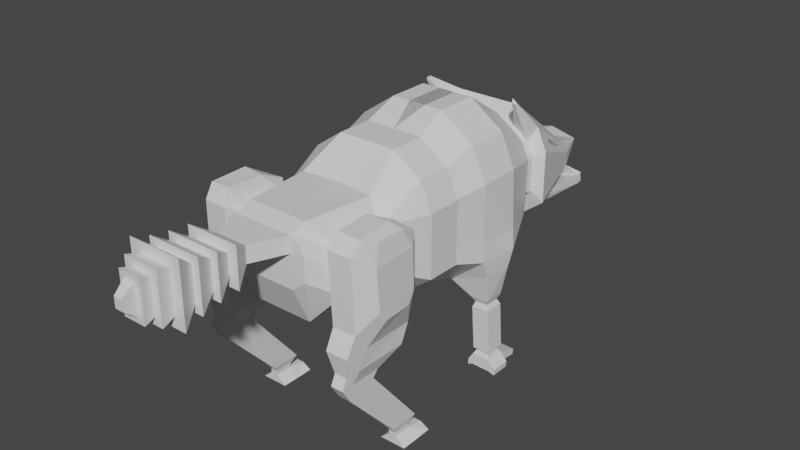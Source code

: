 # Source: WolfAttack.blend  (saved by Blender 2.93.21; exported with 4.5.12 LTS)
import bpy
from mathutils import Matrix  # noqa: F401  (used for matrix-valued properties, if any)

bpy.ops.wm.read_factory_settings(use_empty=True)
scene = bpy.context.scene
scene.name = 'Scene'

# ---- collections
col_collection = bpy.data.collections.new('Collection'); scene.collection.children.link(col_collection)

# ---- materials (node trees are filled in below, after node groups)
mat_material = bpy.data.materials.new('Material')
mat_material.alpha_threshold = 0.0
mat_material.use_transparent_shadow = False
mat_material.line_color = (0.0, 0.0, 0.0, 1.0)

# ---- material node trees
mat_material.use_nodes = True; mat_material.node_tree.nodes.clear()
_N = mat_material.node_tree.nodes; _L = mat_material.node_tree.links
n0 = _N.new('ShaderNodeOutputMaterial'); n0.name = 'Material Output'; n0.location = (300, 300)
n1 = _N.new('ShaderNodeBsdfPrincipled'); n1.name = 'Principled BSDF'; n1.location = (10, 300)
n1.distribution = 'GGX'
n1.subsurface_method = 'BURLEY'
n1.inputs[2].default_value = 0.4
n1.inputs[3].default_value = 1.45
n1.inputs[27].default_value = (0.0, 0.0, 0.0, 1.0)
n1.inputs[28].default_value = 1.0
_L.new(n1.outputs[0], n0.inputs[0])
n0.is_active_output = True

# ---- world
world_world = bpy.data.worlds.new('World'); scene.world = world_world
world_world.use_nodes = True; world_world.node_tree.nodes.clear()
_N = world_world.node_tree.nodes; _L = world_world.node_tree.links
n0 = _N.new('ShaderNodeOutputWorld'); n0.name = 'World Output'; n0.location = (300, 300)
n1 = _N.new('ShaderNodeBackground'); n1.name = 'Background'; n1.location = (10, 300)
n1.inputs[0].default_value = (0.05088, 0.05088, 0.05088, 1.0)
_L.new(n1.outputs[0], n0.inputs[0])
n0.is_active_output = True
world_world.color = (0.05088, 0.05088, 0.05088)
world_world.use_sun_shadow = False
world_world.sun_shadow_jitter_overblur = 0.0

# ---- meshes
me_cube = bpy.data.meshes.new('Cube')
me_cube.from_pydata([(0.2351, 0.282, 0.9095), (0.3178, 0.2648, 0.4988), (0.2082, -0.3183, 0.7719), (0.2148, -0.3097, 0.6147), (0.2913, 0.282, 0.7854), (0.3081, 0.2711, 0.5703), (0.2096, -0.3133, 0.7215), (0.2149, -0.3099, 0.6416), (-0.03261, 0.282, 1.001), (0.2681, -0.134, 0.5296), (0.2217, -0.1343, 0.8707), (0.1666, -0.6053, 0.7083), (0.1666, -0.6053, 0.6877), (0.1165, -0.2681, 0.506), (0.1039, 0.282, 1.001), (0.2215, 0.0, 0.8706), (0.2351, 0.1201, 0.9095), (0.1039, 0.282, 0.3534), (0.1434, -0.2853, 0.8506), (0.1505, -0.6053, 0.8057), (0.1129, -0.6053, 0.6464), (0.27, -0.001232, 0.5296), (0.301, 0.1139, 0.4975), (0.2971, 0.1163, 0.5694), (0.2686, -0.0003564, 0.5891), (0.2681, -0.134, 0.5891), (0.2913, 0.1201, 0.7854), (0.2681, 0.0, 0.7679), (0.2682, -0.1345, 0.768), (0.0, 0.282, 0.3534), (-0.03261, 0.1201, 1.001), (0.1039, 0.1201, 1.001), (0.113, 0.0, 0.9466), (0.1135, -0.1344, 0.9465), (0.1039, 0.1201, 0.3534), (0.113, 0.0, 0.4104), (0.113, -0.134, 0.4104), (0.2508, 0.4199, 0.6039), (0.2522, 0.419, 0.5536), (0.1197, 0.4199, 0.9058), (0.2114, 0.4199, 0.8416), (0.2507, 0.4199, 0.7548), (0.1197, 0.4199, 0.4529), (0.2159, 0.4849, 0.6317), (0.2159, 0.4849, 0.5988), (0.1304, 0.4849, 0.8287), (0.1902, 0.4849, 0.7869), (0.2159, 0.4849, 0.7302), (0.1304, 0.4849, 0.5331), (0.2159, 0.513, 0.6317), (0.2159, 0.513, 0.5988), (0.1304, 0.513, 0.8287), (0.1902, 0.513, 0.7869), (0.2159, 0.513, 0.7302), (0.1304, 0.513, 0.5331), (0.2571, 0.5346, 0.6042), (0.2571, 0.5346, 0.5542), (0.1267, 0.5346, 0.9047), (0.2135, 0.6134, 0.771), (0.2269, 0.6134, 0.7413), (0.1267, 0.5346, 0.454), (0.1807, 0.8122, 0.6046), (0.1807, 0.8122, 0.5921), (0.1482, 0.8122, 0.6793), (0.1709, 0.8122, 0.6634), (0.1807, 0.8122, 0.6419), (0.1482, 0.8122, 0.5672), (0.1119, 0.5353, 0.4407), (0.1062, 0.9857, 0.6239), (0.1062, 0.9857, 0.6239), (0.1595, 0.8113, 0.5496), (0.1709, 0.8122, 0.6634), (0.1062, 0.9857, 0.6239), (0.1482, 0.9663, 0.4467), (0.1251, 0.5307, 0.4868), (0.1477, 0.9623, 0.4851), (0.07411, 0.9663, 0.4467), (0.06369, 0.5307, 0.4712), (0.07591, 0.9623, 0.4668), (0.07401, 0.9879, 0.45), (0.1481, 0.9879, 0.45), (0.1476, 0.9839, 0.4884), (0.07581, 0.9839, 0.4701), (0.1073, 0.9408, 0.5187), (0.09525, 0.9408, 0.5178), (0.09533, 0.9443, 0.5184), (0.1074, 0.9443, 0.5192), (0.218, 0.5346, 0.8409), (0.2571, 0.5346, 0.7545), (0.1939, 0.7334, 0.6926), (0.1931, 0.7334, 0.6943), (0.1698, 0.7227, 0.6837), (0.1706, 0.7227, 0.6821), (0.1902, 0.6027, 0.7605), (0.2037, 0.6027, 0.7308), (0.1822, 0.4163, 0.9614), (0.1921, 0.4163, 0.9545), (0.1815, 0.4199, 0.9741), (0.1968, 0.4199, 0.9635), (0.2153, -0.5003, 0.6415), (0.2156, -0.4999, 0.6145), (0.1165, -0.5424, 0.506), (0.2012, -0.5002, 0.7706), (0.2085, -0.5001, 0.7202), (0.1165, -0.5424, 0.8536), (0.1666, -0.6053, 0.7701), (0.1129, -0.6053, 0.832), (0.1129, -0.6053, 0.7083), (0.1129, -0.6053, 0.7701), (0.226, -0.2585, 0.5399), (0.226, -0.3049, 0.4701), (0.2217, -0.3981, 0.8559), (0.238, -0.2877, 0.801), (0.2195, -0.5624, 0.7992), (0.2305, -0.5262, 0.8522), (0.2263, -0.5021, 0.4723), (0.2264, -0.5545, 0.5376), (0.304, -0.2636, 0.5778), (0.3117, -0.3037, 0.4719), (0.3053, -0.3885, 0.8558), (0.3163, -0.2821, 0.7896), (0.307, -0.5594, 0.8012), (0.3153, -0.5222, 0.8472), (0.3147, -0.5008, 0.4735), (0.3149, -0.553, 0.5387), (0.3468, -0.3197, 0.6056), (0.3485, -0.3445, 0.5652), (0.3295, -0.3543, 0.8237), (0.3426, -0.3188, 0.7542), (0.3464, -0.4902, 0.7545), (0.3315, -0.4661, 0.8234), (0.3543, -0.4532, 0.5654), (0.3531, -0.4845, 0.6031), (0.2268, -0.3381, 0.4018), (0.2268, -0.5357, 0.4041), (0.2268, -0.5881, 0.4694), (0.3126, -0.3369, 0.4036), (0.3126, -0.537, 0.4058), (0.3128, -0.5893, 0.471), (0.2463, -0.433, 0.3515), (0.2463, -0.5442, 0.3528), (0.2463, -0.5738, 0.3896), (0.2946, -0.4323, 0.3525), (0.2946, -0.545, 0.3537), (0.2946, -0.5745, 0.3905), (0.2468, -0.4536, 0.3284), (0.2468, -0.5608, 0.2989), (0.2468, -0.5925, 0.3511), (0.295, -0.4532, 0.3296), (0.295, -0.5618, 0.2996), (0.295, -0.5932, 0.352), (0.2516, -0.2525, 0.07785), (0.2516, -0.3637, 0.07783), (0.2999, -0.2518, 0.07886), (0.2999, -0.3644, 0.07875), (0.2619, -0.2749, 0.04921), (0.2619, -0.3412, 0.04919), (0.2908, -0.2745, 0.04981), (0.2908, -0.3417, 0.04974), (0.2623, -0.2749, 0.03275), (0.2623, -0.3412, 0.03274), (0.2911, -0.2745, 0.03335), (0.2911, -0.3417, 0.03329), (0.2275, -0.2749, 0.001348), (0.2275, -0.3412, 0.001331), (0.3271, -0.2745, 0.001946), (0.3271, -0.3417, 0.001881), (0.2907, -0.2108, 0.02211), (0.2619, -0.2112, 0.02175), (0.3268, -0.2108, 0.002887), (0.2271, -0.2112, 0.002521), (0.3009, 0.1398, 0.4321), (0.3114, 0.2457, 0.4329), (0.1425, 0.2575, 0.366), (0.1425, 0.1446, 0.366), (0.2895, 0.1628, 0.3163), (0.2895, 0.2394, 0.3163), (0.2208, 0.2394, 0.3117), (0.2208, 0.1628, 0.3117), (0.2895, 0.1628, 0.3163), (0.2895, 0.2394, 0.3163), (0.2208, 0.2394, 0.3117), (0.2208, 0.1628, 0.3117), (0.2816, 0.1729, 0.2967), (0.2816, 0.2292, 0.2967), (0.2312, 0.2292, 0.2932), (0.2312, 0.1729, 0.2932), (0.2914, 0.1635, 0.2782), (0.2914, 0.2386, 0.2782), (0.2241, 0.2386, 0.2737), (0.2241, 0.1635, 0.2737), (0.303, 0.1635, 0.105), (0.303, 0.2386, 0.105), (0.2356, 0.2386, 0.1069), (0.2356, 0.1635, 0.1069), (0.294, 0.1732, 0.09446), (0.294, 0.229, 0.09446), (0.2439, 0.229, 0.09584), (0.2439, 0.1732, 0.09584), (0.3026, 0.1631, 0.07748), (0.3026, 0.239, 0.07748), (0.2345, 0.239, 0.07935), (0.2345, 0.1631, 0.07935), (0.3013, 0.1631, 0.03189), (0.3013, 0.239, 0.03189), (0.2332, 0.239, 0.03376), (0.2332, 0.1631, 0.03376), (0.3026, 0.3209, 0.048), (0.2345, 0.3209, 0.04894), (0.3013, 0.3209, 0.02484), (0.2332, 0.3209, 0.02579), (0.3299, 0.1631, 0.04762), (0.3299, 0.239, 0.04762), (0.3286, 0.1631, 0.02447), (0.3286, 0.239, 0.02447), (0.2153, 0.239, 0.04921), (0.2153, 0.1631, 0.04921), (0.2141, 0.239, 0.02606), (0.2141, 0.1631, 0.02606), (0.05943, -0.7313, 0.832), (0.05943, -0.7313, 0.7701), (0.1013, -0.8014, 0.8756), (0.1013, -0.8014, 0.7265), (0.06408, -0.8014, 0.8383), (0.06408, -0.8014, 0.7638), (0.1013, -0.8014, 0.8756), (0.1013, -0.8014, 0.7265), (0.07304, -0.8717, 0.8535), (0.07304, -0.8717, 0.7486), (0.102, -0.8717, 0.8824), (0.102, -0.8717, 0.7197), (0.07214, -0.9383, 0.8652), (0.07214, -0.9383, 0.7369), (0.1019, -0.9383, 0.895), (0.1019, -0.9383, 0.7071), (0.06135, -1.003, 0.8777), (0.06135, -1.003, 0.7244), (0.102, -1.003, 0.9184), (0.102, -1.003, 0.6837), (0.03943, -1.052, 0.8653), (0.03943, -1.052, 0.7368), (0.06768, -1.052, 0.8935), (0.06768, -1.052, 0.7086), (0.02272, -1.091, 0.8568), (0.02272, -1.091, 0.7453), (0.04307, -1.091, 0.8771), (0.04307, -1.091, 0.725), (0.01533, -1.136, 0.8206), (0.01533, -1.136, 0.7816), (-0.2351, 0.282, 0.9095), (-0.3178, 0.2648, 0.4988), (-0.2082, -0.3183, 0.7719), (-0.2148, -0.3097, 0.6147), (-0.2913, 0.282, 0.7854), (-0.3081, 0.2711, 0.5703), (-0.2096, -0.3133, 0.7215), (-0.2149, -0.3099, 0.6416), (0.0, -0.2725, 0.8526), (0.0, -0.2681, 0.506), (0.03261, 0.282, 1.001), (-0.2681, -0.134, 0.5296), (-0.2217, -0.1343, 0.8707), (-0.1666, -0.6053, 0.7083), (-0.1666, -0.6053, 0.6877), (-0.1165, -0.2681, 0.506), (-0.1039, 0.282, 1.001), (-0.2215, 0.0, 0.8706), (-0.2351, 0.1201, 0.9095), (-0.1039, 0.282, 0.3534), (-0.1434, -0.2853, 0.8506), (-0.1505, -0.6053, 0.8057), (-0.1129, -0.6053, 0.6464), (-0.27, -0.001232, 0.5296), (-0.301, 0.1139, 0.4975), (-0.2971, 0.1163, 0.5694), (-0.2686, -0.0003564, 0.5891), (-0.2681, -0.134, 0.5891), (-0.2913, 0.1201, 0.7854), (-0.2681, 0.0, 0.7679), (-0.2682, -0.1345, 0.768), (0.0, 0.1201, 0.3534), (0.0, 0.0, 0.4104), (0.0, -0.134, 0.4104), (0.03261, 0.1201, 1.001), (0.0, 0.0, 0.9466), (0.0, -0.134, 0.9466), (-0.1039, 0.1201, 1.001), (-0.113, 0.0, 0.9466), (-0.1135, -0.1344, 0.9465), (-0.1039, 0.1201, 0.3534), (-0.113, 0.0, 0.4104), (-0.113, -0.134, 0.4104), (-0.2508, 0.4199, 0.6039), (-0.2522, 0.419, 0.5536), (-0.1197, 0.4199, 0.9058), (-0.2114, 0.4199, 0.8416), (-0.2507, 0.4199, 0.7548), (-0.1197, 0.4199, 0.4529), (0.0, 0.4199, 0.4529), (0.0, 0.4199, 0.9058), (-0.2159, 0.4849, 0.6317), (-0.2159, 0.4849, 0.5988), (-0.1304, 0.4849, 0.8287), (-0.1902, 0.4849, 0.7869), (-0.2159, 0.4849, 0.7302), (-0.1304, 0.4849, 0.5331), (0.0, 0.4849, 0.5331), (0.0, 0.4849, 0.8287), (-0.2159, 0.513, 0.6317), (-0.2159, 0.513, 0.5988), (-0.1304, 0.513, 0.8287), (-0.1902, 0.513, 0.7869), (-0.2159, 0.513, 0.7302), (-0.1304, 0.513, 0.5331), (0.0, 0.513, 0.5331), (0.0, 0.513, 0.8287), (-0.2571, 0.5346, 0.6042), (-0.2571, 0.5346, 0.5542), (-0.1267, 0.5346, 0.9047), (-0.2135, 0.6134, 0.771), (-0.2269, 0.6134, 0.7413), (-0.1267, 0.5346, 0.454), (0.0, 0.5346, 0.454), (0.0, 0.5346, 0.9047), (-0.1807, 0.8122, 0.6046), (-0.1807, 0.8122, 0.5921), (-0.1482, 0.8122, 0.6793), (-0.1709, 0.8122, 0.6634), (-0.1807, 0.8122, 0.6419), (-0.1482, 0.8122, 0.5672), (0.0, 0.8122, 0.6793), (-0.1119, 0.5353, 0.4407), (-0.1062, 0.9857, 0.6239), (-0.1062, 0.9857, 0.6239), (-0.1595, 0.8113, 0.5496), (0.0, 0.5355, 0.4692), (-0.1709, 0.8122, 0.6634), (0.0, 0.9857, 0.5986), (0.0, 0.9857, 0.6491), (0.0, 0.8116, 0.5829), (-0.1062, 0.9857, 0.6239), (0.0, 0.9857, 0.5986), (-0.1482, 0.9663, 0.4467), (0.0, 0.9663, 0.4467), (-0.1251, 0.5307, 0.4868), (0.0, 0.5307, 0.4811), (-0.1477, 0.9623, 0.4851), (0.0, 0.9623, 0.4738), (-0.07411, 0.9663, 0.4467), (-0.06369, 0.5307, 0.4712), (-0.07591, 0.9623, 0.4668), (-0.07401, 0.9879, 0.45), (0.0, 0.9879, 0.45), (-0.1481, 0.9879, 0.45), (-0.1476, 0.9839, 0.4884), (-0.07581, 0.9839, 0.4701), (0.0, 0.9839, 0.4771), (-0.1073, 0.9408, 0.5187), (-0.09525, 0.9408, 0.5178), (-0.09533, 0.9443, 0.5184), (-0.1074, 0.9443, 0.5192), (-0.218, 0.5346, 0.8409), (-0.2571, 0.5346, 0.7545), (-0.1939, 0.7334, 0.6926), (-0.1931, 0.7334, 0.6943), (-0.1698, 0.7227, 0.6837), (-0.1706, 0.7227, 0.6821), (-0.1902, 0.6027, 0.7605), (-0.2037, 0.6027, 0.7308), (-0.1822, 0.4163, 0.9614), (-0.1921, 0.4163, 0.9545), (-0.1815, 0.4199, 0.9741), (-0.1968, 0.4199, 0.9635), (-0.2153, -0.5003, 0.6415), (-0.2156, -0.4999, 0.6145), (-0.1165, -0.5424, 0.506), (-0.2012, -0.5002, 0.7706), (-0.2085, -0.5001, 0.7202), (-0.1165, -0.5424, 0.8536), (0.0, -0.5424, 0.8536), (0.0, -0.5424, 0.506), (-0.1666, -0.6053, 0.7701), (-0.1129, -0.6053, 0.832), (0.0, -0.6053, 0.832), (-0.1129, -0.6053, 0.7083), (0.0, -0.6053, 0.7083), (-0.1129, -0.6053, 0.7701), (0.0, -0.6053, 0.7701), (0.0, -0.6053, 0.6464), (-0.226, -0.2585, 0.5399), (-0.226, -0.3049, 0.4701), (-0.2217, -0.3981, 0.8559), (-0.238, -0.2877, 0.801), (-0.2195, -0.5624, 0.7992), (-0.2305, -0.5262, 0.8522), (-0.2263, -0.5021, 0.4723), (-0.2264, -0.5545, 0.5376), (-0.304, -0.2636, 0.5778), (-0.3117, -0.3037, 0.4719), (-0.3053, -0.3885, 0.8558), (-0.3163, -0.2821, 0.7896), (-0.307, -0.5594, 0.8012), (-0.3153, -0.5222, 0.8472), (-0.3147, -0.5008, 0.4735), (-0.3149, -0.553, 0.5387), (-0.3468, -0.3197, 0.6056), (-0.3485, -0.3445, 0.5652), (-0.3295, -0.3543, 0.8237), (-0.3426, -0.3188, 0.7542), (-0.3464, -0.4902, 0.7545), (-0.3315, -0.4661, 0.8234), (-0.3543, -0.4532, 0.5654), (-0.3531, -0.4845, 0.6031), (-0.2268, -0.3381, 0.4018), (-0.2268, -0.5357, 0.4041), (-0.2268, -0.5881, 0.4694), (-0.3126, -0.3369, 0.4036), (-0.3126, -0.537, 0.4058), (-0.3128, -0.5893, 0.471), (-0.2463, -0.433, 0.3515), (-0.2463, -0.5442, 0.3528), (-0.2463, -0.5738, 0.3896), (-0.2946, -0.4323, 0.3525), (-0.2946, -0.545, 0.3537), (-0.2946, -0.5745, 0.3905), (-0.2468, -0.4536, 0.3284), (-0.2468, -0.5608, 0.2989), (-0.2468, -0.5925, 0.3511), (-0.295, -0.4532, 0.3296), (-0.295, -0.5618, 0.2996), (-0.295, -0.5932, 0.352), (-0.2516, -0.2525, 0.07785), (-0.2516, -0.3637, 0.07783), (-0.2999, -0.2518, 0.07886), (-0.2999, -0.3644, 0.07875), (-0.2619, -0.2749, 0.04921), (-0.2619, -0.3412, 0.04919), (-0.2908, -0.2745, 0.04981), (-0.2908, -0.3417, 0.04974), (-0.2623, -0.2749, 0.03275), (-0.2623, -0.3412, 0.03274), (-0.2911, -0.2745, 0.03335), (-0.2911, -0.3417, 0.03329), (-0.2275, -0.2749, 0.001348), (-0.2275, -0.3412, 0.001331), (-0.3271, -0.2745, 0.001946), (-0.3271, -0.3417, 0.001881), (-0.2907, -0.2108, 0.02211), (-0.2619, -0.2112, 0.02175), (-0.3268, -0.2108, 0.002887), (-0.2271, -0.2112, 0.002521), (-0.3009, 0.1398, 0.4321), (-0.3114, 0.2457, 0.4329), (-0.1425, 0.2575, 0.366), (-0.1425, 0.1446, 0.366), (-0.2895, 0.1628, 0.3163), (-0.2895, 0.2394, 0.3163), (-0.2208, 0.2394, 0.3117), (-0.2208, 0.1628, 0.3117), (-0.2895, 0.1628, 0.3163), (-0.2895, 0.2394, 0.3163), (-0.2208, 0.2394, 0.3117), (-0.2208, 0.1628, 0.3117), (-0.2816, 0.1729, 0.2967), (-0.2816, 0.2292, 0.2967), (-0.2312, 0.2292, 0.2932), (-0.2312, 0.1729, 0.2932), (-0.2914, 0.1635, 0.2782), (-0.2914, 0.2386, 0.2782), (-0.2241, 0.2386, 0.2737), (-0.2241, 0.1635, 0.2737), (-0.303, 0.1635, 0.105), (-0.303, 0.2386, 0.105), (-0.2356, 0.2386, 0.1069), (-0.2356, 0.1635, 0.1069), (-0.294, 0.1732, 0.09446), (-0.294, 0.229, 0.09446), (-0.2439, 0.229, 0.09584), (-0.2439, 0.1732, 0.09584), (-0.3026, 0.1631, 0.07748), (-0.3026, 0.239, 0.07748), (-0.2345, 0.239, 0.07935), (-0.2345, 0.1631, 0.07935), (-0.3013, 0.1631, 0.03189), (-0.3013, 0.239, 0.03189), (-0.2332, 0.239, 0.03376), (-0.2332, 0.1631, 0.03376), (-0.3026, 0.3209, 0.048), (-0.2345, 0.3209, 0.04894), (-0.3013, 0.3209, 0.02484), (-0.2332, 0.3209, 0.02579), (-0.3299, 0.1631, 0.04762), (-0.3299, 0.239, 0.04762), (-0.3286, 0.1631, 0.02447), (-0.3286, 0.239, 0.02447), (-0.2153, 0.239, 0.04921), (-0.2153, 0.1631, 0.04921), (-0.2141, 0.239, 0.02606), (-0.2141, 0.1631, 0.02606), (-0.05943, -0.7313, 0.832), (0.0, -0.7313, 0.832), (-0.05943, -0.7313, 0.7701), (0.0, -0.7313, 0.7701), (-0.1013, -0.8014, 0.8756), (0.0, -0.8014, 0.8756), (-0.1013, -0.8014, 0.7265), (0.0, -0.8014, 0.7265), (-0.06408, -0.8014, 0.8383), (0.0, -0.8014, 0.8383), (-0.06408, -0.8014, 0.7638), (0.0, -0.8014, 0.7638), (-0.1013, -0.8014, 0.8756), (0.0, -0.8014, 0.8756), (-0.1013, -0.8014, 0.7265), (0.0, -0.8014, 0.7265), (0.0, -0.8717, 0.8824), (0.0, -0.8717, 0.7197), (-0.07304, -0.8717, 0.8535), (-0.07304, -0.8717, 0.7486), (-0.102, -0.8717, 0.8824), (0.0, -0.8717, 0.8535), (-0.102, -0.8717, 0.7197), (0.0, -0.8717, 0.7486), (0.0, -0.9383, 0.895), (0.0, -0.9383, 0.7071), (-0.07214, -0.9383, 0.8652), (-0.07214, -0.9383, 0.7369), (-0.1019, -0.9383, 0.895), (0.0, -0.9383, 0.8652), (-0.1019, -0.9383, 0.7071), (0.0, -0.9383, 0.7369), (0.0, -1.003, 0.9184), (0.0, -1.003, 0.6837), (-0.06135, -1.003, 0.8777), (-0.06135, -1.003, 0.7244), (-0.102, -1.003, 0.9184), (0.0, -1.003, 0.8777), (-0.102, -1.003, 0.6837), (0.0, -1.003, 0.7244), (0.0, -1.052, 0.8935), (0.0, -1.052, 0.7086), (-0.03943, -1.052, 0.8653), (-0.03943, -1.052, 0.7368), (-0.06768, -1.052, 0.8935), (0.0, -1.052, 0.8653), (-0.06768, -1.052, 0.7086), (0.0, -1.052, 0.7368), (0.0, -1.091, 0.8771), (0.0, -1.091, 0.725), (-0.02272, -1.091, 0.8568), (-0.02272, -1.091, 0.7453), (-0.04307, -1.091, 0.8771), (0.0, -1.091, 0.8568), (-0.04307, -1.091, 0.725), (0.0, -1.091, 0.7453), (0.0, -1.136, 0.8206), (0.0, -1.136, 0.7816), (-0.01533, -1.136, 0.8206), (-0.01533, -1.136, 0.7816)], [(69, 68), (64, 71), (333, 332), (327, 336)], [(36, 9, 3, 13), (28, 10, 2, 6), (16, 31, 32, 15), (0, 14, 31, 16), (281, 35, 36, 282), (9, 25, 7, 3), (25, 28, 6, 7), (102, 103, 113, 114), (6, 2, 111, 112), (2, 18, 104, 102), (33, 285, 257, 18), (10, 33, 18, 2), (13, 3, 100, 101), (258, 13, 101, 380), (2, 102, 114, 111), (35, 281, 290, 289, 280, 34), (29, 268, 297, 298), (282, 36, 13, 258), (15, 32, 33, 10), (14, 8, 30, 31), (31, 30, 284, 32), (32, 284, 285, 33), (5, 4, 26, 23), (23, 26, 27, 24), (24, 27, 28, 25), (1, 5, 23, 22), (22, 23, 24, 21), (21, 24, 25, 9), (4, 0, 16, 26), (26, 16, 15, 27), (27, 15, 10, 28), (34, 17, 173, 174), (34, 22, 21, 35), (35, 21, 9, 36), (38, 42, 48, 44), (4, 5, 37, 41), (8, 14, 39, 299), (1, 17, 42, 38), (0, 4, 41, 40), (14, 0, 40, 39), (5, 1, 38, 37), (45, 46, 52, 51), (42, 298, 306, 48), (40, 41, 47, 46), (37, 38, 44, 43), (299, 39, 45, 307), (41, 37, 43, 47), (39, 40, 46, 45), (44, 48, 54, 50), (48, 306, 314, 54), (46, 47, 53, 52), (43, 44, 50, 49), (307, 45, 51, 315), (47, 43, 49, 53), (323, 57, 63, 330), (315, 51, 57, 323), (53, 49, 55, 88), (87, 57, 97, 98), (50, 54, 60, 56), (54, 314, 322, 60), (52, 53, 88, 87), (49, 50, 56, 55), (61, 69, 65), (88, 55, 61, 65), (57, 87, 64, 63), (56, 60, 66, 62), (69, 66, 70, 72), (59, 89, 92, 94), (55, 56, 62, 61), (69, 63, 71), (330, 63, 69, 338), (62, 69, 61), (66, 69, 62), (65, 69, 71), (338, 69, 337), (70, 339, 341, 72), (60, 322, 335, 67), (66, 60, 67, 70), (337, 69, 72, 341), (73, 75, 81, 80), (77, 345, 347, 78), (73, 67, 74, 75), (67, 335, 345, 77, 74), (67, 73, 76, 343, 335), (74, 77, 78, 75), (75, 78, 84, 83), (79, 80, 81, 82), (352, 79, 82, 356), (76, 73, 80, 79), (343, 76, 79, 352), (78, 347, 356, 82), (83, 84, 85, 86), (81, 75, 83, 86), (82, 81, 86, 85), (78, 82, 85, 84), (70, 67, 335, 339), (59, 58, 87, 88), (90, 89, 65, 64), (89, 59, 88, 65), (58, 90, 64, 87), (93, 94, 92, 91), (58, 59, 94, 93), (89, 90, 91, 92), (90, 58, 93, 91), (95, 96, 98, 97), (57, 51, 95, 97), (52, 87, 98, 96), (51, 52, 96, 95), (99, 103, 105, 11), (103, 102, 19, 105), (101, 100, 12, 20), (102, 104, 106, 19), (104, 379, 383, 106), (100, 99, 11, 12), (18, 257, 379, 104), (107, 108, 387, 385), (20, 107, 385, 388), (387, 108, 220, 502), (105, 19, 106, 108), (12, 11, 107, 20), (11, 105, 108, 107), (380, 101, 20, 388), (110, 109, 117, 118), (109, 112, 120, 117), (111, 114, 122, 119), (100, 3, 110, 115), (99, 100, 115, 116), (7, 6, 112, 109), (103, 99, 116, 113), (3, 7, 109, 110), (117, 120, 128, 125), (119, 122, 130, 127), (122, 121, 129, 130), (113, 116, 124, 121), (116, 115, 134, 135), (124, 116, 135, 138), (112, 111, 119, 120), (114, 113, 121, 122), (128, 127, 130, 129), (126, 125, 132, 131), (125, 128, 129, 132), (118, 117, 125, 126), (121, 124, 132, 129), (124, 123, 131, 132), (123, 118, 126, 131), (120, 119, 127, 128), (135, 134, 140, 141), (137, 138, 144, 143), (115, 110, 133, 134), (123, 124, 138, 137), (118, 123, 137, 136), (110, 118, 136, 133), (140, 139, 145, 146), (142, 143, 149, 148), (133, 136, 142, 139), (136, 137, 143, 142), (134, 133, 139, 140), (138, 135, 141, 144), (147, 146, 149, 150), (149, 146, 152, 154), (144, 141, 147, 150), (143, 144, 150, 149), (141, 140, 146, 147), (139, 142, 148, 145), (152, 151, 155, 156), (145, 148, 153, 151), (148, 149, 154, 153), (146, 145, 151, 152), (158, 156, 160, 162), (154, 152, 156, 158), (153, 154, 158, 157), (151, 153, 157, 155), (162, 160, 164, 166), (157, 158, 162, 161), (155, 157, 161, 159), (156, 155, 159, 160), (164, 163, 165, 166), (161, 162, 166, 165), (161, 165, 169, 167), (160, 159, 163, 164), (168, 167, 169, 170), (165, 163, 170, 169), (163, 159, 168, 170), (159, 161, 167, 168), (171, 174, 178, 175), (17, 1, 172, 173), (22, 34, 174, 171), (1, 22, 171, 172), (178, 177, 181, 182), (173, 172, 176, 177), (174, 173, 177, 178), (172, 171, 175, 176), (179, 182, 186, 183), (176, 175, 179, 180), (175, 178, 182, 179), (177, 176, 180, 181), (185, 184, 188, 189), (181, 180, 184, 185), (182, 181, 185, 186), (180, 179, 183, 184), (190, 189, 193, 194), (186, 185, 189, 190), (184, 183, 187, 188), (183, 186, 190, 187), (191, 194, 198, 195), (188, 187, 191, 192), (187, 190, 194, 191), (189, 188, 192, 193), (198, 197, 201, 202), (193, 192, 196, 197), (194, 193, 197, 198), (192, 191, 195, 196), (202, 201, 215, 216), (196, 195, 199, 200), (195, 198, 202, 199), (197, 196, 200, 201), (205, 204, 203, 206), (200, 199, 211, 212), (199, 202, 206, 203), (204, 205, 210, 209), (208, 207, 209, 210), (201, 200, 207, 208), (205, 201, 208, 210), (200, 204, 209, 207), (212, 211, 213, 214), (199, 203, 213, 211), (203, 204, 214, 213), (204, 200, 212, 214), (216, 215, 217, 218), (206, 202, 216, 218), (201, 205, 217, 215), (205, 206, 218, 217), (219, 500, 504, 221), (106, 383, 500, 219), (108, 106, 219, 220), (221, 504, 512, 225), (220, 219, 221, 222), (502, 220, 222, 506), (510, 224, 230, 516), (222, 221, 225, 226), (506, 222, 226, 514), (508, 223, 225, 512), (224, 510, 514, 226), (223, 224, 226, 225), (228, 227, 233, 234), (224, 223, 229, 230), (223, 508, 515, 229), (520, 227, 229, 515), (228, 522, 516, 230), (227, 228, 230, 229), (530, 232, 238, 532), (227, 520, 523, 233), (522, 228, 234, 524), (528, 231, 233, 523), (232, 530, 524, 234), (231, 232, 234, 233), (236, 235, 241, 242), (232, 231, 237, 238), (231, 528, 531, 237), (536, 235, 237, 531), (236, 538, 532, 238), (235, 236, 238, 237), (546, 240, 246, 548), (235, 536, 539, 241), (538, 236, 242, 540), (544, 239, 241, 539), (240, 546, 540, 242), (239, 240, 242, 241), (244, 243, 247, 248), (240, 239, 245, 246), (239, 544, 547, 245), (552, 243, 245, 547), (244, 554, 548, 246), (243, 244, 246, 245), (248, 247, 555, 556), (243, 552, 555, 247), (554, 244, 248, 556), (291, 264, 252, 260), (279, 255, 251, 261), (267, 266, 287, 286), (249, 267, 286, 265), (281, 282, 291, 290), (260, 252, 256, 276), (276, 256, 255, 279), (376, 394, 393, 377), (255, 392, 391, 251), (251, 376, 378, 269), (288, 269, 257, 285), (261, 251, 269, 288), (264, 375, 374, 252), (258, 380, 375, 264), (251, 391, 394, 376), (29, 17, 34, 280), (268, 29, 280, 289), (282, 258, 264, 291), (266, 261, 288, 287), (265, 286, 283, 259), (286, 287, 284, 283), (287, 288, 285, 284), (254, 274, 277, 253), (274, 275, 278, 277), (275, 276, 279, 278), (250, 273, 274, 254), (273, 272, 275, 274), (272, 260, 276, 275), (253, 277, 267, 249), (277, 278, 266, 267), (278, 279, 261, 266), (289, 454, 453, 268), (289, 290, 272, 273), (290, 291, 260, 272), (293, 301, 305, 297), (253, 296, 292, 254), (259, 299, 294, 265), (29, 298, 42, 17), (250, 293, 297, 268), (249, 295, 296, 253), (265, 294, 295, 249), (254, 292, 293, 250), (302, 310, 311, 303), (297, 305, 306, 298), (295, 303, 304, 296), (292, 300, 301, 293), (299, 307, 302, 294), (296, 304, 300, 292), (294, 302, 303, 295), (301, 309, 313, 305), (305, 313, 314, 306), (303, 311, 312, 304), (300, 308, 309, 301), (307, 315, 310, 302), (304, 312, 308, 300), (323, 330, 326, 318), (315, 323, 318, 310), (312, 362, 316, 308), (361, 372, 371, 318), (309, 317, 321, 313), (313, 321, 322, 314), (311, 361, 362, 312), (308, 316, 317, 309), (324, 328, 333), (362, 328, 324, 316), (318, 326, 327, 361), (317, 325, 329, 321), (333, 340, 334, 329), (320, 368, 366, 363), (316, 324, 325, 317), (333, 336, 326), (330, 338, 333, 326), (325, 324, 333), (329, 325, 333), (328, 336, 333), (338, 337, 333), (334, 340, 341, 339), (321, 331, 335, 322), (329, 334, 331, 321), (337, 341, 340, 333), (342, 353, 354, 346), (349, 350, 347, 345), (342, 346, 344, 331), (331, 344, 349, 345, 335), (331, 335, 343, 348, 342), (344, 346, 350, 349), (346, 357, 358, 350), (351, 355, 354, 353), (352, 356, 355, 351), (348, 351, 353, 342), (343, 352, 351, 348), (350, 355, 356, 347), (357, 360, 359, 358), (354, 360, 357, 346), (355, 359, 360, 354), (350, 358, 359, 355), (334, 339, 335, 331), (320, 362, 361, 319), (364, 327, 328, 363), (363, 328, 362, 320), (319, 361, 327, 364), (367, 365, 366, 368), (319, 367, 368, 320), (363, 366, 365, 364), (364, 365, 367, 319), (369, 371, 372, 370), (318, 371, 369, 310), (311, 370, 372, 361), (310, 369, 370, 311), (373, 262, 381, 377), (377, 381, 270, 376), (375, 271, 263, 374), (376, 270, 382, 378), (378, 382, 383, 379), (374, 263, 262, 373), (269, 378, 379, 257), (384, 385, 387, 386), (271, 388, 385, 384), (387, 502, 501, 386), (381, 386, 382, 270), (263, 271, 384, 262), (262, 384, 386, 381), (380, 388, 271, 375), (390, 398, 397, 389), (389, 397, 400, 392), (391, 399, 402, 394), (374, 395, 390, 252), (373, 396, 395, 374), (256, 389, 392, 255), (377, 393, 396, 373), (252, 390, 389, 256), (397, 405, 408, 400), (399, 407, 410, 402), (402, 410, 409, 401), (393, 401, 404, 396), (396, 415, 414, 395), (404, 418, 415, 396), (392, 400, 399, 391), (394, 402, 401, 393), (408, 409, 410, 407), (406, 411, 412, 405), (405, 412, 409, 408), (398, 406, 405, 397), (401, 409, 412, 404), (404, 412, 411, 403), (403, 411, 406, 398), (400, 408, 407, 399), (415, 421, 420, 414), (417, 423, 424, 418), (395, 414, 413, 390), (403, 417, 418, 404), (398, 416, 417, 403), (390, 413, 416, 398), (420, 426, 425, 419), (422, 428, 429, 423), (413, 419, 422, 416), (416, 422, 423, 417), (414, 420, 419, 413), (418, 424, 421, 415), (427, 430, 429, 426), (429, 434, 432, 426), (424, 430, 427, 421), (423, 429, 430, 424), (421, 427, 426, 420), (419, 425, 428, 422), (432, 436, 435, 431), (425, 431, 433, 428), (428, 433, 434, 429), (426, 432, 431, 425), (438, 442, 440, 436), (434, 438, 436, 432), (433, 437, 438, 434), (431, 435, 437, 433), (442, 446, 444, 440), (437, 441, 442, 438), (435, 439, 441, 437), (436, 440, 439, 435), (444, 446, 445, 443), (441, 445, 446, 442), (441, 447, 449, 445), (440, 444, 443, 439), (448, 450, 449, 447), (445, 449, 450, 443), (443, 450, 448, 439), (439, 448, 447, 441), (451, 455, 458, 454), (268, 453, 452, 250), (273, 451, 454, 289), (250, 452, 451, 273), (458, 462, 461, 457), (453, 457, 456, 452), (454, 458, 457, 453), (452, 456, 455, 451), (459, 463, 466, 462), (456, 460, 459, 455), (455, 459, 462, 458), (457, 461, 460, 456), (465, 469, 468, 464), (461, 465, 464, 460), (462, 466, 465, 461), (460, 464, 463, 459), (470, 474, 473, 469), (466, 470, 469, 465), (464, 468, 467, 463), (463, 467, 470, 466), (471, 475, 478, 474), (468, 472, 471, 467), (467, 471, 474, 470), (469, 473, 472, 468), (478, 482, 481, 477), (473, 477, 476, 472), (474, 478, 477, 473), (472, 476, 475, 471), (482, 496, 495, 481), (476, 480, 479, 475), (475, 479, 482, 478), (477, 481, 480, 476), (485, 486, 483, 484), (480, 492, 491, 479), (479, 483, 486, 482), (484, 489, 490, 485), (488, 490, 489, 487), (481, 488, 487, 480), (485, 490, 488, 481), (480, 487, 489, 484), (492, 494, 493, 491), (479, 491, 493, 483), (483, 493, 494, 484), (484, 494, 492, 480), (496, 498, 497, 495), (486, 498, 496, 482), (481, 495, 497, 485), (485, 497, 498, 486), (499, 503, 504, 500), (382, 499, 500, 383), (386, 501, 499, 382), (503, 511, 512, 504), (501, 505, 503, 499), (502, 506, 505, 501), (510, 516, 521, 509), (505, 513, 511, 503), (506, 514, 513, 505), (508, 512, 511, 507), (509, 513, 514, 510), (507, 511, 513, 509), (518, 529, 527, 517), (509, 521, 519, 507), (507, 519, 515, 508), (520, 515, 519, 517), (518, 521, 516, 522), (517, 519, 521, 518), (530, 532, 537, 526), (517, 527, 523, 520), (522, 524, 529, 518), (528, 523, 527, 525), (526, 529, 524, 530), (525, 527, 529, 526), (534, 545, 543, 533), (526, 537, 535, 525), (525, 535, 531, 528), (536, 531, 535, 533), (534, 537, 532, 538), (533, 535, 537, 534), (546, 548, 553, 542), (533, 543, 539, 536), (538, 540, 545, 534), (544, 539, 543, 541), (542, 545, 540, 546), (541, 543, 545, 542), (550, 558, 557, 549), (542, 553, 551, 541), (541, 551, 547, 544), (552, 547, 551, 549), (550, 553, 548, 554), (549, 551, 553, 550), (558, 556, 555, 557), (549, 557, 555, 552), (554, 556, 558, 550)])
_uv = me_cube.uv_layers.new(name='UVMap')
_uv.uv.foreach_set('vector', [0.3027, 0.6875, 0.375, 0.6875, 0.375, 0.75, 0.3027, 0.75, 0.5417, 0.6875, 0.625, 0.6875, 0.625, 0.75, 0.5417, 0.75, 0.625, 0.5625, 0.6973, 0.5625, 0.6973, 0.625, 0.625, 0.625, 0.625, 0.5, 0.6973, 0.5, 0.6973, 0.5625, 0.625, 0.5625, 0.25, 0.625, 0.3027, 0.625, 0.3027, 0.6875, 0.25, 0.6875, 0.375, 0.6875, 0.4583, 0.6875, 0.4583, 0.75, 0.375, 0.75, 0.4583, 0.6875, 0.5417, 0.6875, 0.5417, 0.75, 0.4583, 0.75, 0.625, 0.75, 0.5417, 0.75, 0.5417, 0.75, 0.625, 0.75, 0.5417, 0.75, 0.625, 0.75, 0.625, 0.75, 0.5417, 0.75, 0.625, 0.75, 0.6973, 0.75, 0.6973, 0.75, 0.625, 0.75, 0.6973, 0.6875, 0.75, 0.6875, 0.75, 0.75, 0.6973, 0.75, 0.625, 0.6875, 0.6973, 0.6875, 0.6973, 0.75, 0.625, 0.75, 0.3027, 0.75, 0.375, 0.75, 0.375, 0.75, 0.3027, 0.75, 0.25, 0.75, 0.3027, 0.75, 0.3027, 0.75, 0.25, 0.75, 0.625, 0.75, 0.625, 0.75, 0.625, 0.75, 0.625, 0.75, 0.3027, 0.625, 0.25, 0.625, 0.3027, 0.625, 0.3027, 0.5625, 0.3027, 0.5625, 0.3027, 0.5625, 0.3027, 0.5, 0.3027, 0.5, 0.3027, 0.5, 0.25, 0.5, 0.25, 0.6875, 0.3027, 0.6875, 0.3027, 0.75, 0.25, 0.75, 0.625, 0.625, 0.6973, 0.625, 0.6973, 0.6875, 0.625, 0.6875, 0.6973, 0.5, 0.75, 0.5, 0.75, 0.5625, 0.6973, 0.5625, 0.6973, 0.5625, 0.75, 0.5625, 0.75, 0.625, 0.6973, 0.625, 0.6973, 0.625, 0.75, 0.625, 0.75, 0.6875, 0.6973, 0.6875, 0.4583, 0.5, 0.5417, 0.5, 0.5417, 0.5625, 0.4583, 0.5625, 0.4583, 0.5625, 0.5417, 0.5625, 0.5417, 0.625, 0.4583, 0.625, 0.4583, 0.625, 0.5417, 0.625, 0.5417, 0.6875, 0.4583, 0.6875, 0.375, 0.5, 0.4583, 0.5, 0.4583, 0.5625, 0.375, 0.5625, 0.375, 0.5625, 0.4583, 0.5625, 0.4583, 0.625, 0.375, 0.625, 0.375, 0.625, 0.4583, 0.625, 0.4583, 0.6875, 0.375, 0.6875, 0.5417, 0.5, 0.625, 0.5, 0.625, 0.5625, 0.5417, 0.5625, 0.5417, 0.5625, 0.625, 0.5625, 0.625, 0.625, 0.5417, 0.625, 0.5417, 0.625, 0.625, 0.625, 0.625, 0.6875, 0.5417, 0.6875, 0.3027, 0.5625, 0.3027, 0.5, 0.3027, 0.5, 0.3027, 0.5625, 0.3027, 0.5625, 0.375, 0.5625, 0.375, 0.625, 0.3027, 0.625, 0.3027, 0.625, 0.375, 0.625, 0.375, 0.6875, 0.3027, 0.6875, 0.375, 0.5, 0.3027, 0.5, 0.3027, 0.5, 0.375, 0.5, 0.5417, 0.5, 0.4583, 0.5, 0.4583, 0.5, 0.5417, 0.5, 0.75, 0.5, 0.6973, 0.5, 0.6973, 0.5, 0.75, 0.5, 0.375, 0.5, 0.3027, 0.5, 0.3027, 0.5, 0.375, 0.5, 0.625, 0.5, 0.5417, 0.5, 0.5417, 0.5, 0.625, 0.5, 0.6973, 0.5, 0.625, 0.5, 0.625, 0.5, 0.6973, 0.5, 0.4583, 0.5, 0.375, 0.5, 0.375, 0.5, 0.4583, 0.5, 0.6973, 0.5, 0.625, 0.5, 0.625, 0.5, 0.6973, 0.5, 0.3027, 0.5, 0.25, 0.5, 0.25, 0.5, 0.3027, 0.5, 0.625, 0.5, 0.5417, 0.5, 0.5417, 0.5, 0.625, 0.5, 0.4583, 0.5, 0.375, 0.5, 0.375, 0.5, 0.4583, 0.5, 0.75, 0.5, 0.6973, 0.5, 0.6973, 0.5, 0.75, 0.5, 0.5417, 0.5, 0.4583, 0.5, 0.4583, 0.5, 0.5417, 0.5, 0.6973, 0.5, 0.625, 0.5, 0.625, 0.5, 0.6973, 0.5, 0.375, 0.5, 0.3027, 0.5, 0.3027, 0.5, 0.375, 0.5, 0.3027, 0.5, 0.25, 0.5, 0.25, 0.5, 0.3027, 0.5, 0.625, 0.5, 0.5417, 0.5, 0.5417, 0.5, 0.625, 0.5, 0.4583, 0.5, 0.375, 0.5, 0.375, 0.5, 0.4583, 0.5, 0.75, 0.5, 0.6973, 0.5, 0.6973, 0.5, 0.75, 0.5, 0.5417, 0.5, 0.4583, 0.5, 0.4583, 0.5, 0.5417, 0.5, 0.75, 0.5, 0.6973, 0.5, 0.6973, 0.5, 0.75, 0.5, 0.75, 0.5, 0.6973, 0.5, 0.6973, 0.5, 0.75, 0.5, 0.5417, 0.5, 0.4583, 0.5, 0.4583, 0.5, 0.5417, 0.5, 0.625, 0.5, 0.6973, 0.5, 0.6973, 0.5, 0.625, 0.5, 0.375, 0.5, 0.3027, 0.5, 0.3027, 0.5, 0.375, 0.5, 0.3027, 0.5, 0.25, 0.5, 0.25, 0.5, 0.3027, 0.5, 0.625, 0.5, 0.5417, 0.5, 0.5417, 0.5, 0.625, 0.5, 0.4583, 0.5, 0.375, 0.5, 0.375, 0.5, 0.4583, 0.5, 0.4583, 0.5, 0.6973, 0.5, 0.0, 0.0, 0.5417, 0.5, 0.4583, 0.5, 0.4583, 0.5, 0.5417, 0.5, 0.6973, 0.5, 0.625, 0.5, 0.625, 0.5, 0.6973, 0.5, 0.375, 0.5, 0.3027, 0.5, 0.3027, 0.5, 0.375, 0.5, 0.3027, 0.5, 0.3027, 0.5, 0.3027, 0.5, 0.3027, 0.5, 0.5519, 0.5, 0.5765, 0.5, 0.5765, 0.5, 0.5519, 0.5, 0.4583, 0.5, 0.375, 0.5, 0.375, 0.5, 0.4583, 0.5, 0.6973, 0.5, 0.6973, 0.5, 0.0, 0.0, 0.75, 0.5, 0.6973, 0.5, 0.6973, 0.5, 0.75, 0.5, 0.375, 0.5, 0.6973, 0.5, 0.4583, 0.5, 0.3027, 0.5, 0.3027, 0.5, 0.375, 0.5, 0.0, 0.0, 0.6973, 0.5, 0.0, 0.0, 0.0, 0.0, 0.3027, 0.5, 0.0, 0.0, 0.3027, 0.5, 0.25, 0.5, 0.25, 0.5, 0.3027, 0.5, 0.3027, 0.5, 0.25, 0.5, 0.25, 0.5, 0.3027, 0.5, 0.3027, 0.5, 0.3027, 0.5, 0.3027, 0.5, 0.3027, 0.5, 0.0, 0.0, 0.3027, 0.5, 0.3027, 0.5, 0.0, 0.0, 0.0, 0.0, 0.0, 0.0, 0.0, 0.0, 0.0, 0.0, 0.2763, 0.5, 0.25, 0.5, 0.25, 0.5, 0.2763, 0.5, 0.0, 0.0, 0.0, 0.0, 0.0, 0.0, 0.0, 0.0, 0.3027, 0.5, 0.25, 0.5, 0.25, 0.5, 0.2763, 0.5, 0.3027, 0.5, 0.0, 0.0, 0.0, 0.0, 0.0, 0.0, 0.0, 0.0, 0.0, 0.0, 0.3027, 0.5, 0.2763, 0.5, 0.2763, 0.5, 0.3027, 0.5, 0.3027, 0.5, 0.2763, 0.5, 0.2763, 0.5, 0.3027, 0.5, 0.0, 0.0, 0.0, 0.0, 0.0, 0.0, 0.0, 0.0, 0.0, 0.0, 0.0, 0.0, 0.0, 0.0, 0.0, 0.0, 0.0, 0.0, 0.0, 0.0, 0.0, 0.0, 0.0, 0.0, 0.0, 0.0, 0.0, 0.0, 0.0, 0.0, 0.0, 0.0, 0.2763, 0.5, 0.25, 0.5, 0.25, 0.5, 0.2763, 0.5, 0.3027, 0.5, 0.2763, 0.5, 0.2763, 0.5, 0.3027, 0.5, 0.0, 0.0, 0.0, 0.0, 0.0, 0.0, 0.0, 0.0, 0.0, 0.0, 0.0, 0.0, 0.0, 0.0, 0.0, 0.0, 0.2763, 0.5, 0.2763, 0.5, 0.2763, 0.5, 0.2763, 0.5, 0.0, 0.0, 0.0, 0.0, 0.0, 0.0, 0.0, 0.0, 0.5519, 0.5, 0.6145, 0.5, 0.625, 0.5, 0.5417, 0.5, 0.5895, 0.5, 0.5765, 0.5, 0.5417, 0.5, 0.625, 0.5, 0.5765, 0.5, 0.5519, 0.5, 0.5417, 0.5, 0.5417, 0.5, 0.6145, 0.5, 0.5895, 0.5, 0.625, 0.5, 0.625, 0.5, 0.6145, 0.5, 0.5519, 0.5, 0.5765, 0.5, 0.5895, 0.5, 0.6145, 0.5, 0.5519, 0.5, 0.5519, 0.5, 0.6145, 0.5, 0.5765, 0.5, 0.5895, 0.5, 0.5895, 0.5, 0.5765, 0.5, 0.5895, 0.5, 0.6145, 0.5, 0.6145, 0.5, 0.5895, 0.5, 0.6973, 0.5, 0.625, 0.5, 0.625, 0.5, 0.6973, 0.5, 0.6973, 0.5, 0.6973, 0.5, 0.6973, 0.5, 0.6973, 0.5, 0.625, 0.5, 0.625, 0.5, 0.625, 0.5, 0.625, 0.5, 0.6973, 0.5, 0.625, 0.5, 0.625, 0.5, 0.6973, 0.5, 0.4583, 0.75, 0.5417, 0.75, 0.5417, 0.75, 0.4583, 0.75, 0.5417, 0.75, 0.625, 0.75, 0.625, 0.75, 0.5417, 0.75, 0.3027, 0.75, 0.375, 0.75, 0.375, 0.75, 0.3027, 0.75, 0.625, 0.75, 0.6973, 0.75, 0.6973, 0.75, 0.625, 0.75, 0.6973, 0.75, 0.75, 0.75, 0.75, 0.75, 0.6973, 0.75, 0.375, 0.75, 0.4583, 0.75, 0.4583, 0.75, 0.375, 0.75, 0.6973, 0.75, 0.75, 0.75, 0.75, 0.75, 0.6973, 0.75, 0.4583, 0.8223, 0.5417, 0.8223, 0.5417, 0.875, 0.4583, 0.875, 0.375, 0.8223, 0.4583, 0.8223, 0.4583, 0.875, 0.375, 0.875, 0.5417, 0.875, 0.5417, 0.8223, 0.5417, 0.8223, 0.5417, 0.875, 0.5417, 0.75, 0.625, 0.75, 0.625, 0.8223, 0.5417, 0.8223, 0.375, 0.75, 0.4583, 0.75, 0.4583, 0.8223, 0.375, 0.8223, 0.4583, 0.75, 0.5417, 0.75, 0.5417, 0.8223, 0.4583, 0.8223, 0.25, 0.75, 0.3027, 0.75, 0.3027, 0.75, 0.25, 0.75, 0.375, 0.75, 0.4583, 0.75, 0.4583, 0.75, 0.375, 0.75, 0.4583, 0.75, 0.5417, 0.75, 0.5417, 0.75, 0.4583, 0.75, 0.625, 0.75, 0.625, 0.75, 0.625, 0.75, 0.625, 0.75, 0.375, 0.75, 0.375, 0.75, 0.375, 0.75, 0.375, 0.75, 0.4583, 0.75, 0.375, 0.75, 0.375, 0.75, 0.4583, 0.75, 0.4583, 0.75, 0.5417, 0.75, 0.5417, 0.75, 0.4583, 0.75, 0.5417, 0.75, 0.4583, 0.75, 0.4583, 0.75, 0.5417, 0.75, 0.375, 0.75, 0.4583, 0.75, 0.4583, 0.75, 0.375, 0.75, 0.4583, 0.75, 0.5417, 0.75, 0.5417, 0.75, 0.4583, 0.75, 0.625, 0.75, 0.625, 0.75, 0.625, 0.75, 0.625, 0.75, 0.625, 0.75, 0.5417, 0.75, 0.5417, 0.75, 0.625, 0.75, 0.5417, 0.75, 0.4583, 0.75, 0.4583, 0.75, 0.5417, 0.75, 0.4583, 0.75, 0.375, 0.75, 0.375, 0.75, 0.4583, 0.75, 0.4583, 0.75, 0.4583, 0.75, 0.4583, 0.75, 0.4583, 0.75, 0.5417, 0.75, 0.625, 0.75, 0.625, 0.75, 0.5417, 0.75, 0.625, 0.75, 0.5417, 0.75, 0.5417, 0.75, 0.625, 0.75, 0.5417, 0.75, 0.625, 0.75, 0.625, 0.75, 0.5417, 0.75, 0.375, 0.75, 0.4583, 0.75, 0.4583, 0.75, 0.375, 0.75, 0.4583, 0.75, 0.5417, 0.75, 0.5417, 0.75, 0.4583, 0.75, 0.375, 0.75, 0.4583, 0.75, 0.4583, 0.75, 0.375, 0.75, 0.5417, 0.75, 0.4583, 0.75, 0.4583, 0.75, 0.5417, 0.75, 0.4583, 0.75, 0.375, 0.75, 0.375, 0.75, 0.4583, 0.75, 0.375, 0.75, 0.375, 0.75, 0.375, 0.75, 0.375, 0.75, 0.5417, 0.75, 0.625, 0.75, 0.625, 0.75, 0.5417, 0.75, 0.4583, 0.75, 0.375, 0.75, 0.375, 0.75, 0.4583, 0.75, 0.375, 0.75, 0.4583, 0.75, 0.4583, 0.75, 0.375, 0.75, 0.375, 0.75, 0.375, 0.75, 0.375, 0.75, 0.375, 0.75, 0.375, 0.75, 0.4583, 0.75, 0.4583, 0.75, 0.375, 0.75, 0.375, 0.75, 0.375, 0.75, 0.375, 0.75, 0.375, 0.75, 0.375, 0.75, 0.375, 0.75, 0.375, 0.75, 0.375, 0.75, 0.375, 0.75, 0.375, 0.75, 0.375, 0.75, 0.375, 0.75, 0.375, 0.75, 0.375, 0.75, 0.375, 0.75, 0.375, 0.75, 0.375, 0.75, 0.375, 0.75, 0.375, 0.75, 0.375, 0.75, 0.375, 0.75, 0.375, 0.75, 0.375, 0.75, 0.375, 0.75, 0.375, 0.75, 0.375, 0.75, 0.375, 0.75, 0.375, 0.75, 0.4583, 0.75, 0.4583, 0.75, 0.4583, 0.75, 0.4583, 0.75, 0.4583, 0.75, 0.375, 0.75, 0.375, 0.75, 0.4583, 0.75, 0.375, 0.75, 0.375, 0.75, 0.375, 0.75, 0.375, 0.75, 0.4583, 0.75, 0.4583, 0.75, 0.4583, 0.75, 0.4583, 0.75, 0.375, 0.75, 0.4583, 0.75, 0.4583, 0.75, 0.375, 0.75, 0.4583, 0.75, 0.375, 0.75, 0.375, 0.75, 0.4583, 0.75, 0.375, 0.75, 0.375, 0.75, 0.375, 0.75, 0.375, 0.75, 0.375, 0.75, 0.375, 0.75, 0.375, 0.75, 0.375, 0.75, 0.375, 0.75, 0.375, 0.75, 0.375, 0.75, 0.375, 0.75, 0.375, 0.75, 0.375, 0.75, 0.375, 0.75, 0.375, 0.75, 0.375, 0.75, 0.375, 0.75, 0.375, 0.75, 0.375, 0.75, 0.375, 0.75, 0.375, 0.75, 0.375, 0.75, 0.375, 0.75, 0.375, 0.75, 0.375, 0.75, 0.375, 0.75, 0.375, 0.75, 0.375, 0.75, 0.375, 0.75, 0.375, 0.75, 0.375, 0.75, 0.375, 0.75, 0.375, 0.75, 0.375, 0.75, 0.375, 0.75, 0.375, 0.75, 0.375, 0.75, 0.375, 0.75, 0.375, 0.75, 0.375, 0.75, 0.375, 0.75, 0.375, 0.75, 0.375, 0.75, 0.375, 0.75, 0.375, 0.75, 0.375, 0.75, 0.375, 0.75, 0.375, 0.75, 0.375, 0.75, 0.375, 0.75, 0.375, 0.75, 0.375, 0.75, 0.375, 0.75, 0.375, 0.75, 0.375, 0.75, 0.375, 0.75, 0.375, 0.75, 0.375, 0.75, 0.375, 0.75, 0.375, 0.75, 0.375, 0.75, 0.375, 0.75, 0.375, 0.75, 0.375, 0.75, 0.375, 0.75, 0.375, 0.75, 0.375, 0.75, 0.375, 0.75, 0.375, 0.75, 0.375, 0.75, 0.375, 0.75, 0.375, 0.75, 0.375, 0.75, 0.375, 0.75, 0.375, 0.75, 0.375, 0.75, 0.375, 0.75, 0.375, 0.75, 0.375, 0.75, 0.375, 0.75, 0.375, 0.75, 0.375, 0.75, 0.375, 0.75, 0.375, 0.5625, 0.3027, 0.5625, 0.3027, 0.5625, 0.375, 0.5625, 0.3027, 0.5, 0.375, 0.5, 0.375, 0.5, 0.3027, 0.5, 0.375, 0.5625, 0.3027, 0.5625, 0.3027, 0.5625, 0.375, 0.5625, 0.375, 0.5, 0.375, 0.5625, 0.375, 0.5625, 0.375, 0.5, 0.3027, 0.5625, 0.3027, 0.5, 0.3027, 0.5, 0.3027, 0.5625, 0.3027, 0.5, 0.375, 0.5, 0.375, 0.5, 0.3027, 0.5, 0.3027, 0.5625, 0.3027, 0.5, 0.3027, 0.5, 0.3027, 0.5625, 0.375, 0.5, 0.375, 0.5625, 0.375, 0.5625, 0.375, 0.5, 0.375, 0.5625, 0.3027, 0.5625, 0.3027, 0.5625, 0.375, 0.5625, 0.375, 0.5, 0.375, 0.5625, 0.375, 0.5625, 0.375, 0.5, 0.375, 0.5625, 0.3027, 0.5625, 0.3027, 0.5625, 0.375, 0.5625, 0.3027, 0.5, 0.375, 0.5, 0.375, 0.5, 0.3027, 0.5, 0.3027, 0.5, 0.375, 0.5, 0.375, 0.5, 0.3027, 0.5, 0.3027, 0.5, 0.375, 0.5, 0.375, 0.5, 0.3027, 0.5, 0.3027, 0.5625, 0.3027, 0.5, 0.3027, 0.5, 0.3027, 0.5625, 0.375, 0.5, 0.375, 0.5625, 0.375, 0.5625, 0.375, 0.5, 0.3027, 0.5625, 0.3027, 0.5, 0.3027, 0.5, 0.3027, 0.5625, 0.3027, 0.5625, 0.3027, 0.5, 0.3027, 0.5, 0.3027, 0.5625, 0.375, 0.5, 0.375, 0.5625, 0.375, 0.5625, 0.375, 0.5, 0.375, 0.5625, 0.3027, 0.5625, 0.3027, 0.5625, 0.375, 0.5625, 0.375, 0.5625, 0.3027, 0.5625, 0.3027, 0.5625, 0.375, 0.5625, 0.375, 0.5, 0.375, 0.5625, 0.375, 0.5625, 0.375, 0.5, 0.375, 0.5625, 0.3027, 0.5625, 0.3027, 0.5625, 0.375, 0.5625, 0.3027, 0.5, 0.375, 0.5, 0.375, 0.5, 0.3027, 0.5, 0.3027, 0.5625, 0.3027, 0.5, 0.3027, 0.5, 0.3027, 0.5625, 0.3027, 0.5, 0.375, 0.5, 0.375, 0.5, 0.3027, 0.5, 0.3027, 0.5625, 0.3027, 0.5, 0.3027, 0.5, 0.3027, 0.5625, 0.375, 0.5, 0.375, 0.5625, 0.375, 0.5625, 0.375, 0.5, 0.3027, 0.5625, 0.3027, 0.5, 0.3027, 0.5, 0.3027, 0.5625, 0.375, 0.5, 0.375, 0.5625, 0.375, 0.5625, 0.375, 0.5, 0.375, 0.5625, 0.3027, 0.5625, 0.3027, 0.5625, 0.375, 0.5625, 0.3027, 0.5, 0.375, 0.5, 0.375, 0.5, 0.3027, 0.5, 0.3027, 0.5, 0.375, 0.5, 0.375, 0.5625, 0.3027, 0.5625, 0.375, 0.5, 0.375, 0.5625, 0.375, 0.5625, 0.375, 0.5, 0.375, 0.5625, 0.3027, 0.5625, 0.3027, 0.5625, 0.375, 0.5625, 0.375, 0.5, 0.3027, 0.5, 0.3027, 0.5, 0.375, 0.5, 0.3027, 0.5, 0.375, 0.5, 0.375, 0.5, 0.3027, 0.5, 0.3027, 0.5, 0.375, 0.5, 0.375, 0.5, 0.3027, 0.5, 0.3027, 0.5, 0.3027, 0.5, 0.3027, 0.5, 0.3027, 0.5, 0.375, 0.5, 0.375, 0.5, 0.375, 0.5, 0.375, 0.5, 0.375, 0.5, 0.375, 0.5625, 0.375, 0.5625, 0.375, 0.5, 0.375, 0.5625, 0.375, 0.5625, 0.375, 0.5625, 0.375, 0.5625, 0.375, 0.5625, 0.375, 0.5, 0.375, 0.5, 0.375, 0.5625, 0.375, 0.5, 0.375, 0.5, 0.375, 0.5, 0.375, 0.5, 0.3027, 0.5625, 0.3027, 0.5, 0.3027, 0.5, 0.3027, 0.5625, 0.3027, 0.5625, 0.3027, 0.5625, 0.3027, 0.5625, 0.3027, 0.5625, 0.3027, 0.5, 0.3027, 0.5, 0.3027, 0.5, 0.3027, 0.5, 0.3027, 0.5, 0.3027, 0.5625, 0.3027, 0.5625, 0.3027, 0.5, 0.6973, 0.75, 0.75, 0.75, 0.75, 0.75, 0.6973, 0.75, 0.6973, 0.75, 0.75, 0.75, 0.75, 0.75, 0.6973, 0.75, 0.5417, 0.8223, 0.625, 0.8223, 0.625, 0.8223, 0.5417, 0.8223, 0.6973, 0.75, 0.75, 0.75, 0.75, 0.75, 0.6973, 0.75, 0.5417, 0.8223, 0.625, 0.8223, 0.625, 0.8223, 0.5417, 0.8223, 0.5417, 0.875, 0.5417, 0.8223, 0.5417, 0.8223, 0.5417, 0.875, 0.5625, 0.875, 0.5625, 0.8417, 0.5625, 0.8417, 0.5625, 0.875, 0.0, 0.0, 0.0, 0.0, 0.0, 0.0, 0.0, 0.0, 0.5417, 0.875, 0.5417, 0.8223, 0.5417, 0.8223, 0.5417, 0.875, 0.6042, 0.875, 0.6042, 0.8417, 0.625, 0.8223, 0.625, 0.875, 0.5625, 0.8417, 0.5625, 0.875, 0.5417, 0.875, 0.5417, 0.8223, 0.6042, 0.8417, 0.5625, 0.8417, 0.5417, 0.8223, 0.625, 0.8223, 0.5699, 0.8511, 0.5968, 0.8511, 0.5968, 0.8511, 0.5699, 0.8511, 0.5625, 0.8417, 0.6042, 0.8417, 0.6042, 0.8417, 0.5625, 0.8417, 0.6042, 0.8417, 0.6042, 0.875, 0.6042, 0.875, 0.6042, 0.8417, 0.5968, 0.875, 0.5968, 0.8511, 0.6042, 0.8417, 0.6042, 0.875, 0.5699, 0.8511, 0.5699, 0.875, 0.5625, 0.875, 0.5625, 0.8417, 0.5968, 0.8511, 0.5699, 0.8511, 0.5625, 0.8417, 0.6042, 0.8417, 0.5742, 0.875, 0.5742, 0.8581, 0.5742, 0.8581, 0.5742, 0.875, 0.5968, 0.8511, 0.5968, 0.875, 0.5968, 0.875, 0.5968, 0.8511, 0.5699, 0.875, 0.5699, 0.8511, 0.5699, 0.8511, 0.5699, 0.875, 0.5925, 0.875, 0.5925, 0.8581, 0.5968, 0.8511, 0.5968, 0.875, 0.5742, 0.8581, 0.5742, 0.875, 0.5699, 0.875, 0.5699, 0.8511, 0.5925, 0.8581, 0.5742, 0.8581, 0.5699, 0.8511, 0.5968, 0.8511, 0.5773, 0.8648, 0.5893, 0.8648, 0.5893, 0.8648, 0.5773, 0.8648, 0.5742, 0.8581, 0.5925, 0.8581, 0.5925, 0.8581, 0.5742, 0.8581, 0.5925, 0.8581, 0.5925, 0.875, 0.5925, 0.875, 0.5925, 0.8581, 0.5893, 0.875, 0.5893, 0.8648, 0.5925, 0.8581, 0.5925, 0.875, 0.5773, 0.8648, 0.5773, 0.875, 0.5742, 0.875, 0.5742, 0.8581, 0.5893, 0.8648, 0.5773, 0.8648, 0.5742, 0.8581, 0.5925, 0.8581, 0.5792, 0.875, 0.5792, 0.8691, 0.5792, 0.8691, 0.5792, 0.875, 0.5893, 0.8648, 0.5893, 0.875, 0.5893, 0.875, 0.5893, 0.8648, 0.5773, 0.875, 0.5773, 0.8648, 0.5773, 0.8648, 0.5773, 0.875, 0.5875, 0.875, 0.5875, 0.8691, 0.5893, 0.8648, 0.5893, 0.875, 0.5792, 0.8691, 0.5792, 0.875, 0.5773, 0.875, 0.5773, 0.8648, 0.5875, 0.8691, 0.5792, 0.8691, 0.5773, 0.8648, 0.5893, 0.8648, 0.5803, 0.8719, 0.5864, 0.8719, 0.5864, 0.8719, 0.5803, 0.8719, 0.5792, 0.8691, 0.5875, 0.8691, 0.5875, 0.8691, 0.5792, 0.8691, 0.5875, 0.8691, 0.5875, 0.875, 0.5875, 0.875, 0.5875, 0.8691, 0.5864, 0.875, 0.5864, 0.8719, 0.5875, 0.8691, 0.5875, 0.875, 0.5803, 0.8719, 0.5803, 0.875, 0.5792, 0.875, 0.5792, 0.8691, 0.5864, 0.8719, 0.5803, 0.8719, 0.5792, 0.8691, 0.5875, 0.8691, 0.5803, 0.8719, 0.5864, 0.8719, 0.5864, 0.875, 0.5803, 0.875, 0.5864, 0.8719, 0.5864, 0.875, 0.5864, 0.875, 0.5864, 0.8719, 0.5803, 0.875, 0.5803, 0.8719, 0.5803, 0.8719, 0.5803, 0.875, 0.3027, 0.6875, 0.3027, 0.75, 0.375, 0.75, 0.375, 0.6875, 0.5417, 0.6875, 0.5417, 0.75, 0.625, 0.75, 0.625, 0.6875, 0.625, 0.5625, 0.625, 0.625, 0.6973, 0.625, 0.6973, 0.5625, 0.625, 0.5, 0.625, 0.5625, 0.6973, 0.5625, 0.6973, 0.5, 0.25, 0.625, 0.25, 0.6875, 0.3027, 0.6875, 0.3027, 0.625, 0.375, 0.6875, 0.375, 0.75, 0.4583, 0.75, 0.4583, 0.6875, 0.4583, 0.6875, 0.4583, 0.75, 0.5417, 0.75, 0.5417, 0.6875, 0.625, 0.75, 0.625, 0.75, 0.5417, 0.75, 0.5417, 0.75, 0.5417, 0.75, 0.5417, 0.75, 0.625, 0.75, 0.625, 0.75, 0.625, 0.75, 0.625, 0.75, 0.6973, 0.75, 0.6973, 0.75, 0.6973, 0.6875, 0.6973, 0.75, 0.75, 0.75, 0.75, 0.6875, 0.625, 0.6875, 0.625, 0.75, 0.6973, 0.75, 0.6973, 0.6875, 0.3027, 0.75, 0.3027, 0.75, 0.375, 0.75, 0.375, 0.75, 0.25, 0.75, 0.25, 0.75, 0.3027, 0.75, 0.3027, 0.75, 0.625, 0.75, 0.625, 0.75, 0.625, 0.75, 0.625, 0.75, 0.3027, 0.5, 0.3027, 0.5, 0.3027, 0.5625, 0.3027, 0.5625, 0.3027, 0.5, 0.3027, 0.5, 0.3027, 0.5625, 0.3027, 0.5625, 0.25, 0.6875, 0.25, 0.75, 0.3027, 0.75, 0.3027, 0.6875, 0.625, 0.625, 0.625, 0.6875, 0.6973, 0.6875, 0.6973, 0.625, 0.6973, 0.5, 0.6973, 0.5625, 0.75, 0.5625, 0.75, 0.5, 0.6973, 0.5625, 0.6973, 0.625, 0.75, 0.625, 0.75, 0.5625, 0.6973, 0.625, 0.6973, 0.6875, 0.75, 0.6875, 0.75, 0.625, 0.4583, 0.5, 0.4583, 0.5625, 0.5417, 0.5625, 0.5417, 0.5, 0.4583, 0.5625, 0.4583, 0.625, 0.5417, 0.625, 0.5417, 0.5625, 0.4583, 0.625, 0.4583, 0.6875, 0.5417, 0.6875, 0.5417, 0.625, 0.375, 0.5, 0.375, 0.5625, 0.4583, 0.5625, 0.4583, 0.5, 0.375, 0.5625, 0.375, 0.625, 0.4583, 0.625, 0.4583, 0.5625, 0.375, 0.625, 0.375, 0.6875, 0.4583, 0.6875, 0.4583, 0.625, 0.5417, 0.5, 0.5417, 0.5625, 0.625, 0.5625, 0.625, 0.5, 0.5417, 0.5625, 0.5417, 0.625, 0.625, 0.625, 0.625, 0.5625, 0.5417, 0.625, 0.5417, 0.6875, 0.625, 0.6875, 0.625, 0.625, 0.3027, 0.5625, 0.3027, 0.5625, 0.3027, 0.5, 0.3027, 0.5, 0.3027, 0.5625, 0.3027, 0.625, 0.375, 0.625, 0.375, 0.5625, 0.3027, 0.625, 0.3027, 0.6875, 0.375, 0.6875, 0.375, 0.625, 0.375, 0.5, 0.375, 0.5, 0.3027, 0.5, 0.3027, 0.5, 0.5417, 0.5, 0.5417, 0.5, 0.4583, 0.5, 0.4583, 0.5, 0.75, 0.5, 0.75, 0.5, 0.6973, 0.5, 0.6973, 0.5, 0.3027, 0.5, 0.25, 0.5, 0.3027, 0.5, 0.3027, 0.5, 0.375, 0.5, 0.375, 0.5, 0.3027, 0.5, 0.3027, 0.5, 0.625, 0.5, 0.625, 0.5, 0.5417, 0.5, 0.5417, 0.5, 0.6973, 0.5, 0.6973, 0.5, 0.625, 0.5, 0.625, 0.5, 0.4583, 0.5, 0.4583, 0.5, 0.375, 0.5, 0.375, 0.5, 0.6973, 0.5, 0.6973, 0.5, 0.625, 0.5, 0.625, 0.5, 0.3027, 0.5, 0.3027, 0.5, 0.25, 0.5, 0.25, 0.5, 0.625, 0.5, 0.625, 0.5, 0.5417, 0.5, 0.5417, 0.5, 0.4583, 0.5, 0.4583, 0.5, 0.375, 0.5, 0.375, 0.5, 0.75, 0.5, 0.75, 0.5, 0.6973, 0.5, 0.6973, 0.5, 0.5417, 0.5, 0.5417, 0.5, 0.4583, 0.5, 0.4583, 0.5, 0.6973, 0.5, 0.6973, 0.5, 0.625, 0.5, 0.625, 0.5, 0.375, 0.5, 0.375, 0.5, 0.3027, 0.5, 0.3027, 0.5, 0.3027, 0.5, 0.3027, 0.5, 0.25, 0.5, 0.25, 0.5, 0.625, 0.5, 0.625, 0.5, 0.5417, 0.5, 0.5417, 0.5, 0.4583, 0.5, 0.4583, 0.5, 0.375, 0.5, 0.375, 0.5, 0.75, 0.5, 0.75, 0.5, 0.6973, 0.5, 0.6973, 0.5, 0.5417, 0.5, 0.5417, 0.5, 0.4583, 0.5, 0.4583, 0.5, 0.75, 0.5, 0.75, 0.5, 0.6973, 0.5, 0.6973, 0.5, 0.75, 0.5, 0.75, 0.5, 0.6973, 0.5, 0.6973, 0.5, 0.5417, 0.5, 0.5417, 0.5, 0.4583, 0.5, 0.4583, 0.5, 0.625, 0.5, 0.625, 0.5, 0.6973, 0.5, 0.6973, 0.5, 0.375, 0.5, 0.375, 0.5, 0.3027, 0.5, 0.3027, 0.5, 0.3027, 0.5, 0.3027, 0.5, 0.25, 0.5, 0.25, 0.5, 0.625, 0.5, 0.625, 0.5, 0.5417, 0.5, 0.5417, 0.5, 0.4583, 0.5, 0.4583, 0.5, 0.375, 0.5, 0.375, 0.5, 0.4583, 0.5, 0.0, 0.0, 0.6973, 0.5, 0.5417, 0.5, 0.5417, 0.5, 0.4583, 0.5, 0.4583, 0.5, 0.6973, 0.5, 0.6973, 0.5, 0.625, 0.5, 0.625, 0.5, 0.375, 0.5, 0.375, 0.5, 0.3027, 0.5, 0.3027, 0.5, 0.3027, 0.5, 0.3027, 0.5, 0.3027, 0.5, 0.3027, 0.5, 0.5519, 0.5, 0.5519, 0.5, 0.5765, 0.5, 0.5765, 0.5, 0.4583, 0.5, 0.4583, 0.5, 0.375, 0.5, 0.375, 0.5, 0.6973, 0.5, 0.0, 0.0, 0.6973, 0.5, 0.75, 0.5, 0.75, 0.5, 0.6973, 0.5, 0.6973, 0.5, 0.375, 0.5, 0.4583, 0.5, 0.6973, 0.5, 0.3027, 0.5, 0.375, 0.5, 0.3027, 0.5, 0.0, 0.0, 0.0, 0.0, 0.6973, 0.5, 0.0, 0.0, 0.0, 0.0, 0.3027, 0.5, 0.3027, 0.5, 0.3027, 0.5, 0.25, 0.5, 0.25, 0.5, 0.3027, 0.5, 0.3027, 0.5, 0.25, 0.5, 0.25, 0.5, 0.3027, 0.5, 0.3027, 0.5, 0.3027, 0.5, 0.3027, 0.5, 0.0, 0.0, 0.0, 0.0, 0.3027, 0.5, 0.3027, 0.5, 0.0, 0.0, 0.0, 0.0, 0.0, 0.0, 0.0, 0.0, 0.2763, 0.5, 0.2763, 0.5, 0.25, 0.5, 0.25, 0.5, 0.0, 0.0, 0.0, 0.0, 0.0, 0.0, 0.0, 0.0, 0.3027, 0.5, 0.3027, 0.5, 0.2763, 0.5, 0.25, 0.5, 0.25, 0.5, 0.0, 0.0, 0.0, 0.0, 0.0, 0.0, 0.0, 0.0, 0.0, 0.0, 0.3027, 0.5, 0.3027, 0.5, 0.2763, 0.5, 0.2763, 0.5, 0.3027, 0.5, 0.3027, 0.5, 0.2763, 0.5, 0.2763, 0.5, 0.0, 0.0, 0.0, 0.0, 0.0, 0.0, 0.0, 0.0, 0.0, 0.0, 0.0, 0.0, 0.0, 0.0, 0.0, 0.0, 0.0, 0.0, 0.0, 0.0, 0.0, 0.0, 0.0, 0.0, 0.0, 0.0, 0.0, 0.0, 0.0, 0.0, 0.0, 0.0, 0.2763, 0.5, 0.2763, 0.5, 0.25, 0.5, 0.25, 0.5, 0.3027, 0.5, 0.3027, 0.5, 0.2763, 0.5, 0.2763, 0.5, 0.0, 0.0, 0.0, 0.0, 0.0, 0.0, 0.0, 0.0, 0.0, 0.0, 0.0, 0.0, 0.0, 0.0, 0.0, 0.0, 0.2763, 0.5, 0.2763, 0.5, 0.2763, 0.5, 0.2763, 0.5, 0.0, 0.0, 0.0, 0.0, 0.0, 0.0, 0.0, 0.0, 0.5519, 0.5, 0.5417, 0.5, 0.625, 0.5, 0.6145, 0.5, 0.5895, 0.5, 0.625, 0.5, 0.5417, 0.5, 0.5765, 0.5, 0.5765, 0.5, 0.5417, 0.5, 0.5417, 0.5, 0.5519, 0.5, 0.6145, 0.5, 0.625, 0.5, 0.625, 0.5, 0.5895, 0.5, 0.6145, 0.5, 0.5895, 0.5, 0.5765, 0.5, 0.5519, 0.5, 0.6145, 0.5, 0.6145, 0.5, 0.5519, 0.5, 0.5519, 0.5, 0.5765, 0.5, 0.5765, 0.5, 0.5895, 0.5, 0.5895, 0.5, 0.5895, 0.5, 0.5895, 0.5, 0.6145, 0.5, 0.6145, 0.5, 0.6973, 0.5, 0.6973, 0.5, 0.625, 0.5, 0.625, 0.5, 0.6973, 0.5, 0.6973, 0.5, 0.6973, 0.5, 0.6973, 0.5, 0.625, 0.5, 0.625, 0.5, 0.625, 0.5, 0.625, 0.5, 0.6973, 0.5, 0.6973, 0.5, 0.625, 0.5, 0.625, 0.5, 0.4583, 0.75, 0.4583, 0.75, 0.5417, 0.75, 0.5417, 0.75, 0.5417, 0.75, 0.5417, 0.75, 0.625, 0.75, 0.625, 0.75, 0.3027, 0.75, 0.3027, 0.75, 0.375, 0.75, 0.375, 0.75, 0.625, 0.75, 0.625, 0.75, 0.6973, 0.75, 0.6973, 0.75, 0.6973, 0.75, 0.6973, 0.75, 0.75, 0.75, 0.75, 0.75, 0.375, 0.75, 0.375, 0.75, 0.4583, 0.75, 0.4583, 0.75, 0.6973, 0.75, 0.6973, 0.75, 0.75, 0.75, 0.75, 0.75, 0.4583, 0.8223, 0.4583, 0.875, 0.5417, 0.875, 0.5417, 0.8223, 0.375, 0.8223, 0.375, 0.875, 0.4583, 0.875, 0.4583, 0.8223, 0.5417, 0.875, 0.5417, 0.875, 0.5417, 0.8223, 0.5417, 0.8223, 0.5417, 0.75, 0.5417, 0.8223, 0.625, 0.8223, 0.625, 0.75, 0.375, 0.75, 0.375, 0.8223, 0.4583, 0.8223, 0.4583, 0.75, 0.4583, 0.75, 0.4583, 0.8223, 0.5417, 0.8223, 0.5417, 0.75, 0.25, 0.75, 0.25, 0.75, 0.3027, 0.75, 0.3027, 0.75, 0.375, 0.75, 0.375, 0.75, 0.4583, 0.75, 0.4583, 0.75, 0.4583, 0.75, 0.4583, 0.75, 0.5417, 0.75, 0.5417, 0.75, 0.625, 0.75, 0.625, 0.75, 0.625, 0.75, 0.625, 0.75, 0.375, 0.75, 0.375, 0.75, 0.375, 0.75, 0.375, 0.75, 0.4583, 0.75, 0.4583, 0.75, 0.375, 0.75, 0.375, 0.75, 0.4583, 0.75, 0.4583, 0.75, 0.5417, 0.75, 0.5417, 0.75, 0.5417, 0.75, 0.5417, 0.75, 0.4583, 0.75, 0.4583, 0.75, 0.375, 0.75, 0.375, 0.75, 0.4583, 0.75, 0.4583, 0.75, 0.4583, 0.75, 0.4583, 0.75, 0.5417, 0.75, 0.5417, 0.75, 0.625, 0.75, 0.625, 0.75, 0.625, 0.75, 0.625, 0.75, 0.625, 0.75, 0.625, 0.75, 0.5417, 0.75, 0.5417, 0.75, 0.5417, 0.75, 0.5417, 0.75, 0.4583, 0.75, 0.4583, 0.75, 0.4583, 0.75, 0.4583, 0.75, 0.375, 0.75, 0.375, 0.75, 0.4583, 0.75, 0.4583, 0.75, 0.4583, 0.75, 0.4583, 0.75, 0.5417, 0.75, 0.5417, 0.75, 0.625, 0.75, 0.625, 0.75, 0.625, 0.75, 0.625, 0.75, 0.5417, 0.75, 0.5417, 0.75, 0.5417, 0.75, 0.5417, 0.75, 0.625, 0.75, 0.625, 0.75, 0.375, 0.75, 0.375, 0.75, 0.4583, 0.75, 0.4583, 0.75, 0.4583, 0.75, 0.4583, 0.75, 0.5417, 0.75, 0.5417, 0.75, 0.375, 0.75, 0.375, 0.75, 0.4583, 0.75, 0.4583, 0.75, 0.5417, 0.75, 0.5417, 0.75, 0.4583, 0.75, 0.4583, 0.75, 0.4583, 0.75, 0.4583, 0.75, 0.375, 0.75, 0.375, 0.75, 0.375, 0.75, 0.375, 0.75, 0.375, 0.75, 0.375, 0.75, 0.5417, 0.75, 0.5417, 0.75, 0.625, 0.75, 0.625, 0.75, 0.4583, 0.75, 0.4583, 0.75, 0.375, 0.75, 0.375, 0.75, 0.375, 0.75, 0.375, 0.75, 0.4583, 0.75, 0.4583, 0.75, 0.375, 0.75, 0.375, 0.75, 0.375, 0.75, 0.375, 0.75, 0.375, 0.75, 0.375, 0.75, 0.4583, 0.75, 0.4583, 0.75, 0.375, 0.75, 0.375, 0.75, 0.375, 0.75, 0.375, 0.75, 0.375, 0.75, 0.375, 0.75, 0.375, 0.75, 0.375, 0.75, 0.375, 0.75, 0.375, 0.75, 0.375, 0.75, 0.375, 0.75, 0.375, 0.75, 0.375, 0.75, 0.375, 0.75, 0.375, 0.75, 0.375, 0.75, 0.375, 0.75, 0.375, 0.75, 0.375, 0.75, 0.375, 0.75, 0.375, 0.75, 0.375, 0.75, 0.375, 0.75, 0.375, 0.75, 0.375, 0.75, 0.375, 0.75, 0.375, 0.75, 0.4583, 0.75, 0.4583, 0.75, 0.4583, 0.75, 0.4583, 0.75, 0.4583, 0.75, 0.4583, 0.75, 0.375, 0.75, 0.375, 0.75, 0.375, 0.75, 0.375, 0.75, 0.375, 0.75, 0.375, 0.75, 0.4583, 0.75, 0.4583, 0.75, 0.4583, 0.75, 0.4583, 0.75, 0.375, 0.75, 0.375, 0.75, 0.4583, 0.75, 0.4583, 0.75, 0.4583, 0.75, 0.4583, 0.75, 0.375, 0.75, 0.375, 0.75, 0.375, 0.75, 0.375, 0.75, 0.375, 0.75, 0.375, 0.75, 0.375, 0.75, 0.375, 0.75, 0.375, 0.75, 0.375, 0.75, 0.375, 0.75, 0.375, 0.75, 0.375, 0.75, 0.375, 0.75, 0.375, 0.75, 0.375, 0.75, 0.375, 0.75, 0.375, 0.75, 0.375, 0.75, 0.375, 0.75, 0.375, 0.75, 0.375, 0.75, 0.375, 0.75, 0.375, 0.75, 0.375, 0.75, 0.375, 0.75, 0.375, 0.75, 0.375, 0.75, 0.375, 0.75, 0.375, 0.75, 0.375, 0.75, 0.375, 0.75, 0.375, 0.75, 0.375, 0.75, 0.375, 0.75, 0.375, 0.75, 0.375, 0.75, 0.375, 0.75, 0.375, 0.75, 0.375, 0.75, 0.375, 0.75, 0.375, 0.75, 0.375, 0.75, 0.375, 0.75, 0.375, 0.75, 0.375, 0.75, 0.375, 0.75, 0.375, 0.75, 0.375, 0.75, 0.375, 0.75, 0.375, 0.75, 0.375, 0.75, 0.375, 0.75, 0.375, 0.75, 0.375, 0.75, 0.375, 0.75, 0.375, 0.75, 0.375, 0.75, 0.375, 0.75, 0.375, 0.75, 0.375, 0.75, 0.375, 0.75, 0.375, 0.75, 0.375, 0.75, 0.375, 0.75, 0.375, 0.75, 0.375, 0.75, 0.375, 0.75, 0.375, 0.75, 0.375, 0.75, 0.375, 0.75, 0.375, 0.75, 0.375, 0.75, 0.375, 0.75, 0.375, 0.75, 0.375, 0.75, 0.375, 0.75, 0.375, 0.75, 0.375, 0.75, 0.375, 0.75, 0.375, 0.75, 0.375, 0.75, 0.375, 0.75, 0.375, 0.75, 0.375, 0.75, 0.375, 0.75, 0.375, 0.5625, 0.375, 0.5625, 0.3027, 0.5625, 0.3027, 0.5625, 0.3027, 0.5, 0.3027, 0.5, 0.375, 0.5, 0.375, 0.5, 0.375, 0.5625, 0.375, 0.5625, 0.3027, 0.5625, 0.3027, 0.5625, 0.375, 0.5, 0.375, 0.5, 0.375, 0.5625, 0.375, 0.5625, 0.3027, 0.5625, 0.3027, 0.5625, 0.3027, 0.5, 0.3027, 0.5, 0.3027, 0.5, 0.3027, 0.5, 0.375, 0.5, 0.375, 0.5, 0.3027, 0.5625, 0.3027, 0.5625, 0.3027, 0.5, 0.3027, 0.5, 0.375, 0.5, 0.375, 0.5, 0.375, 0.5625, 0.375, 0.5625, 0.375, 0.5625, 0.375, 0.5625, 0.3027, 0.5625, 0.3027, 0.5625, 0.375, 0.5, 0.375, 0.5, 0.375, 0.5625, 0.375, 0.5625, 0.375, 0.5625, 0.375, 0.5625, 0.3027, 0.5625, 0.3027, 0.5625, 0.3027, 0.5, 0.3027, 0.5, 0.375, 0.5, 0.375, 0.5, 0.3027, 0.5, 0.3027, 0.5, 0.375, 0.5, 0.375, 0.5, 0.3027, 0.5, 0.3027, 0.5, 0.375, 0.5, 0.375, 0.5, 0.3027, 0.5625, 0.3027, 0.5625, 0.3027, 0.5, 0.3027, 0.5, 0.375, 0.5, 0.375, 0.5, 0.375, 0.5625, 0.375, 0.5625, 0.3027, 0.5625, 0.3027, 0.5625, 0.3027, 0.5, 0.3027, 0.5, 0.3027, 0.5625, 0.3027, 0.5625, 0.3027, 0.5, 0.3027, 0.5, 0.375, 0.5, 0.375, 0.5, 0.375, 0.5625, 0.375, 0.5625, 0.375, 0.5625, 0.375, 0.5625, 0.3027, 0.5625, 0.3027, 0.5625, 0.375, 0.5625, 0.375, 0.5625, 0.3027, 0.5625, 0.3027, 0.5625, 0.375, 0.5, 0.375, 0.5, 0.375, 0.5625, 0.375, 0.5625, 0.375, 0.5625, 0.375, 0.5625, 0.3027, 0.5625, 0.3027, 0.5625, 0.3027, 0.5, 0.3027, 0.5, 0.375, 0.5, 0.375, 0.5, 0.3027, 0.5625, 0.3027, 0.5625, 0.3027, 0.5, 0.3027, 0.5, 0.3027, 0.5, 0.3027, 0.5, 0.375, 0.5, 0.375, 0.5, 0.3027, 0.5625, 0.3027, 0.5625, 0.3027, 0.5, 0.3027, 0.5, 0.375, 0.5, 0.375, 0.5, 0.375, 0.5625, 0.375, 0.5625, 0.3027, 0.5625, 0.3027, 0.5625, 0.3027, 0.5, 0.3027, 0.5, 0.375, 0.5, 0.375, 0.5, 0.375, 0.5625, 0.375, 0.5625, 0.375, 0.5625, 0.375, 0.5625, 0.3027, 0.5625, 0.3027, 0.5625, 0.3027, 0.5, 0.3027, 0.5, 0.375, 0.5, 0.375, 0.5, 0.3027, 0.5, 0.3027, 0.5625, 0.375, 0.5625, 0.375, 0.5, 0.375, 0.5, 0.375, 0.5, 0.375, 0.5625, 0.375, 0.5625, 0.375, 0.5625, 0.375, 0.5625, 0.3027, 0.5625, 0.3027, 0.5625, 0.375, 0.5, 0.375, 0.5, 0.3027, 0.5, 0.3027, 0.5, 0.3027, 0.5, 0.3027, 0.5, 0.375, 0.5, 0.375, 0.5, 0.3027, 0.5, 0.3027, 0.5, 0.375, 0.5, 0.375, 0.5, 0.3027, 0.5, 0.3027, 0.5, 0.3027, 0.5, 0.3027, 0.5, 0.375, 0.5, 0.375, 0.5, 0.375, 0.5, 0.375, 0.5, 0.375, 0.5, 0.375, 0.5, 0.375, 0.5625, 0.375, 0.5625, 0.375, 0.5625, 0.375, 0.5625, 0.375, 0.5625, 0.375, 0.5625, 0.375, 0.5625, 0.375, 0.5625, 0.375, 0.5, 0.375, 0.5, 0.375, 0.5, 0.375, 0.5, 0.375, 0.5, 0.375, 0.5, 0.3027, 0.5625, 0.3027, 0.5625, 0.3027, 0.5, 0.3027, 0.5, 0.3027, 0.5625, 0.3027, 0.5625, 0.3027, 0.5625, 0.3027, 0.5625, 0.3027, 0.5, 0.3027, 0.5, 0.3027, 0.5, 0.3027, 0.5, 0.3027, 0.5, 0.3027, 0.5, 0.3027, 0.5625, 0.3027, 0.5625, 0.6973, 0.75, 0.6973, 0.75, 0.75, 0.75, 0.75, 0.75, 0.6973, 0.75, 0.6973, 0.75, 0.75, 0.75, 0.75, 0.75, 0.5417, 0.8223, 0.5417, 0.8223, 0.625, 0.8223, 0.625, 0.8223, 0.6973, 0.75, 0.6973, 0.75, 0.75, 0.75, 0.75, 0.75, 0.5417, 0.8223, 0.5417, 0.8223, 0.625, 0.8223, 0.625, 0.8223, 0.5417, 0.875, 0.5417, 0.875, 0.5417, 0.8223, 0.5417, 0.8223, 0.5625, 0.875, 0.5625, 0.875, 0.5625, 0.8417, 0.5625, 0.8417, 0.0, 0.0, 0.0, 0.0, 0.0, 0.0, 0.0, 0.0, 0.5417, 0.875, 0.5417, 0.875, 0.5417, 0.8223, 0.5417, 0.8223, 0.6042, 0.875, 0.625, 0.875, 0.625, 0.8223, 0.6042, 0.8417, 0.5625, 0.8417, 0.5417, 0.8223, 0.5417, 0.875, 0.5625, 0.875, 0.6042, 0.8417, 0.625, 0.8223, 0.5417, 0.8223, 0.5625, 0.8417, 0.5699, 0.8511, 0.5699, 0.8511, 0.5968, 0.8511, 0.5968, 0.8511, 0.5625, 0.8417, 0.5625, 0.8417, 0.6042, 0.8417, 0.6042, 0.8417, 0.6042, 0.8417, 0.6042, 0.8417, 0.6042, 0.875, 0.6042, 0.875, 0.5968, 0.875, 0.6042, 0.875, 0.6042, 0.8417, 0.5968, 0.8511, 0.5699, 0.8511, 0.5625, 0.8417, 0.5625, 0.875, 0.5699, 0.875, 0.5968, 0.8511, 0.6042, 0.8417, 0.5625, 0.8417, 0.5699, 0.8511, 0.5742, 0.875, 0.5742, 0.875, 0.5742, 0.8581, 0.5742, 0.8581, 0.5968, 0.8511, 0.5968, 0.8511, 0.5968, 0.875, 0.5968, 0.875, 0.5699, 0.875, 0.5699, 0.875, 0.5699, 0.8511, 0.5699, 0.8511, 0.5925, 0.875, 0.5968, 0.875, 0.5968, 0.8511, 0.5925, 0.8581, 0.5742, 0.8581, 0.5699, 0.8511, 0.5699, 0.875, 0.5742, 0.875, 0.5925, 0.8581, 0.5968, 0.8511, 0.5699, 0.8511, 0.5742, 0.8581, 0.5773, 0.8648, 0.5773, 0.8648, 0.5893, 0.8648, 0.5893, 0.8648, 0.5742, 0.8581, 0.5742, 0.8581, 0.5925, 0.8581, 0.5925, 0.8581, 0.5925, 0.8581, 0.5925, 0.8581, 0.5925, 0.875, 0.5925, 0.875, 0.5893, 0.875, 0.5925, 0.875, 0.5925, 0.8581, 0.5893, 0.8648, 0.5773, 0.8648, 0.5742, 0.8581, 0.5742, 0.875, 0.5773, 0.875, 0.5893, 0.8648, 0.5925, 0.8581, 0.5742, 0.8581, 0.5773, 0.8648, 0.5792, 0.875, 0.5792, 0.875, 0.5792, 0.8691, 0.5792, 0.8691, 0.5893, 0.8648, 0.5893, 0.8648, 0.5893, 0.875, 0.5893, 0.875, 0.5773, 0.875, 0.5773, 0.875, 0.5773, 0.8648, 0.5773, 0.8648, 0.5875, 0.875, 0.5893, 0.875, 0.5893, 0.8648, 0.5875, 0.8691, 0.5792, 0.8691, 0.5773, 0.8648, 0.5773, 0.875, 0.5792, 0.875, 0.5875, 0.8691, 0.5893, 0.8648, 0.5773, 0.8648, 0.5792, 0.8691, 0.5803, 0.8719, 0.5803, 0.8719, 0.5864, 0.8719, 0.5864, 0.8719, 0.5792, 0.8691, 0.5792, 0.8691, 0.5875, 0.8691, 0.5875, 0.8691, 0.5875, 0.8691, 0.5875, 0.8691, 0.5875, 0.875, 0.5875, 0.875, 0.5864, 0.875, 0.5875, 0.875, 0.5875, 0.8691, 0.5864, 0.8719, 0.5803, 0.8719, 0.5792, 0.8691, 0.5792, 0.875, 0.5803, 0.875, 0.5864, 0.8719, 0.5875, 0.8691, 0.5792, 0.8691, 0.5803, 0.8719, 0.5803, 0.8719, 0.5803, 0.875, 0.5864, 0.875, 0.5864, 0.8719, 0.5864, 0.8719, 0.5864, 0.8719, 0.5864, 0.875, 0.5864, 0.875, 0.5803, 0.875, 0.5803, 0.875, 0.5803, 0.8719, 0.5803, 0.8719])
me_cube.materials.append(mat_material)
me_cube.use_remesh_preserve_volume = False
me_cube.use_remesh_preserve_attributes = False
me_cube.use_mirror_x = True
me_cube.use_mirror_vertex_groups = False
me_cube.update()
arm_armature = bpy.data.armatures.new('Armature')  # bones are not reproduced

# ---- objects
ob_cube = bpy.data.objects.new('Cube', me_cube)
ob_root = bpy.data.objects.new('root', arm_armature)

# ---- transforms, parenting, visibility, modifiers, constraints
ob_cube.parent = ob_root
ob_cube.matrix_parent_inverse = Matrix(((2.936, -0.0, 0.0, -0.0), (0.0, -0.03666, -2.936, -2.01e-06), (-0.0, 2.936, -0.03666, 0.000175), (-0.0, 0.0, 0.0, 1.0)))
ob_cube.location = (0.0, 9.313e-10, 0.0)
ob_cube.lock_rotations_4d = False
ob_cube.lock_scale = (True, True, True)
ob_cube.empty_display_type = 'ARROWS'
ob_cube.lineart.crease_threshold = 0.0
ob_cube.use_mesh_mirror_x = True
_vg = ob_cube.vertex_groups.new(name='Bone')
for _i, _w in zip([0, 2, 3, 4, 5, 6, 7, 8, 9, 10, 13, 14, 15, 16, 17, 18, 21, 22, 23, 24, 25, 26, 27, 28, 29, 30, 31, 32, 33, 34, 35, 36, 39, 40, 41, 45, 46, 47, 173, 174, 249, 251, 252, 253, 254, 255, 256, 257, 258, 259, 260, 261, 264, 265, 266, 267, 268, 269, 272, 273, 274, 275, 276, 277, 278, 279, 280, 281, 282, 283, 284, 285, 286, 287, 288, 289, 290, 291, 294, 295, 296, 298, 299, 302, 303, 304, 307, 453, 454], [0.2258, 0.009866, 0.005122, 0.1793, 0.02385, 0.01774, 0.01203, 0.4479, 0.1647, 0.2201, 0.03534, 0.289, 0.6048, 0.6053, 0.06303, 0.04038, 0.3297, 0.05389, 0.1218, 0.3704, 0.1686, 0.531, 0.5518, 0.2051, 0.06303, 0.6449, 0.6438, 0.6415, 0.2297, 0.262, 0.3641, 0.168, 0.09599, 0.07672, 0.06042, 0.02159, 0.01302, 0.004249, 0.05585, 0.1643, 0.2258, 0.009866, 0.005122, 0.1793, 0.02385, 0.01774, 0.01203, 0.02695, 0.03403, 0.4479, 0.1647, 0.2201, 0.03534, 0.289, 0.6048, 0.6053, 0.06303, 0.04038, 0.3297, 0.05389, 0.1218, 0.3704, 0.1686, 0.531, 0.5518, 0.2051, 0.262, 0.3443, 0.1722, 0.6449, 0.6251, 0.2355, 0.6438, 0.6415, 0.2297, 0.262, 0.3641, 0.168, 0.09599, 0.07672, 0.06042, 0.01052, 0.125, 0.02159, 0.01302, 0.004249, 0.02112, 0.05585, 0.1643]): _vg.add([_i], _w, 'REPLACE')
_vg = ob_cube.vertex_groups.new(name='spinefront')
for _i, _w in zip([0, 1, 4, 5, 8, 10, 14, 15, 16, 17, 23, 24, 26, 27, 28, 29, 30, 31, 32, 33, 34, 37, 38, 39, 40, 41, 42, 43, 44, 45, 46, 47, 48, 49, 50, 51, 52, 53, 54, 55, 56, 57, 58, 59, 60, 61, 62, 63, 64, 65, 66, 67, 71, 74, 77, 87, 88, 89, 90, 91, 92, 93, 94, 95, 96, 97, 98, 173, 174, 249, 250, 253, 254, 259, 261, 265, 266, 267, 268, 274, 275, 277, 278, 279, 280, 281, 283, 284, 285, 286, 287, 288, 289, 292, 293, 294, 295, 296, 297, 298, 299, 300, 301, 302, 303, 304, 305, 306, 307, 308, 309, 310, 311, 312, 313, 314, 315, 316, 317, 318, 319, 320, 321, 323, 324, 325, 326, 327, 328, 329, 331, 335, 336, 344, 345, 349, 361, 362, 363, 364, 365, 366, 367, 368, 369, 370, 371, 372, 453, 454], [0.6423, 0.06049, 0.5733, 0.135, 0.5322, 0.008654, 0.6413, 0.08269, 0.2196, 0.1242, 0.02721, 0.004131, 0.1862, 0.06991, 0.0001483, 0.1242, 0.2397, 0.2301, 0.0871, 0.0136, 0.01615, 0.4731, 0.4235, 0.7814, 0.7369, 0.6606, 0.3669, 0.4475, 0.4115, 0.7044, 0.6391, 0.5577, 0.3607, 0.3617, 0.3263, 0.6312, 0.5576, 0.4597, 0.2721, 0.2442, 0.2102, 0.5904, 0.4044, 0.3248, 0.1277, 0.02515, 0.02106, 0.04414, 0.03454, 0.05032, 0.001306, 0.1046, 0.04644, 0.1279, 0.09019, 0.5938, 0.388, 0.1677, 0.1701, 0.1731, 0.1723, 0.3676, 0.3427, 0.6041, 0.6048, 0.6048, 0.6057, 0.08179, 0.007551, 0.6423, 0.06049, 0.5733, 0.135, 0.5322, 0.008654, 0.6413, 0.08269, 0.2196, 0.1242, 0.02721, 0.004131, 0.1862, 0.06991, 0.0001483, 0.01615, 0.003901, 0.2397, 0.09546, 0.01943, 0.2301, 0.0871, 0.0136, 0.01615, 0.4731, 0.4235, 0.7814, 0.7369, 0.6606, 0.3669, 0.2255, 0.7815, 0.4475, 0.4115, 0.7044, 0.6391, 0.5577, 0.3607, 0.2853, 0.7694, 0.3617, 0.3263, 0.6312, 0.5576, 0.4597, 0.2721, 0.1867, 0.6674, 0.2442, 0.2102, 0.5904, 0.4044, 0.3248, 0.1277, 0.7543, 0.02515, 0.02106, 0.04414, 0.03454, 0.05032, 0.001306, 0.1046, 0.01225, 0.04644, 0.1279, 0.0612, 0.09019, 0.5938, 0.388, 0.1677, 0.1701, 0.1731, 0.1723, 0.3676, 0.3427, 0.6041, 0.6048, 0.6048, 0.6057, 0.08179, 0.007551]): _vg.add([_i], _w, 'REPLACE')
_vg = ob_cube.vertex_groups.new(name='spinefront.001')
for _i, _w in zip([0, 4, 5, 8, 14, 17, 29, 37, 38, 39, 40, 41, 42, 43, 44, 45, 46, 47, 48, 49, 50, 51, 52, 53, 54, 55, 56, 57, 58, 59, 60, 61, 62, 63, 64, 65, 66, 67, 68, 69, 70, 71, 72, 73, 74, 75, 76, 77, 78, 79, 80, 81, 82, 83, 84, 85, 86, 87, 88, 89, 90, 91, 92, 93, 94, 95, 96, 97, 98, 173, 249, 253, 254, 259, 265, 268, 292, 293, 294, 295, 296, 297, 298, 299, 300, 301, 302, 303, 304, 305, 306, 307, 308, 309, 310, 311, 312, 313, 314, 315, 316, 317, 318, 319, 320, 321, 323, 324, 325, 326, 327, 328, 329, 330, 331, 332, 333, 334, 335, 336, 337, 338, 339, 340, 341, 342, 343, 344, 345, 346, 347, 348, 349, 350, 351, 352, 353, 354, 355, 356, 357, 358, 359, 360, 361, 362, 363, 364, 365, 366, 367, 368, 369, 370, 371, 372, 453], [0.03523, 0.05084, 0.01331, 0.03672, 0.02037, 0.0361, 0.0361, 0.1619, 0.1393, 0.09846, 0.127, 0.1551, 0.101, 0.3303, 0.3146, 0.2517, 0.2891, 0.322, 0.2125, 0.445, 0.4342, 0.3539, 0.3997, 0.4409, 0.2753, 0.5789, 0.5496, 0.4553, 0.5744, 0.6326, 0.2131, 0.9306, 0.9283, 0.9381, 0.9389, 0.9292, 0.9276, 0.1629, 1.0, 0.9875, 0.9196, 0.9341, 0.9791, 0.1069, 0.1391, 0.1055, 0.1051, 0.1184, 0.1028, 0.1065, 0.1061, 0.1052, 0.1047, 0.09948, 0.0982, 0.09876, 0.09962, 0.3971, 0.5463, 0.8076, 0.8063, 0.8032, 0.8039, 0.606, 0.6234, 0.4256, 0.4224, 0.4258, 0.4232, 0.0066, 0.03523, 0.05084, 0.01331, 0.03672, 0.02037, 0.0361, 0.1619, 0.1393, 0.09846, 0.127, 0.1551, 0.101, 0.08336, 0.08297, 0.3303, 0.3146, 0.2517, 0.2891, 0.322, 0.2125, 0.1158, 0.1838, 0.445, 0.4342, 0.3539, 0.3997, 0.4409, 0.2753, 0.1264, 0.3612, 0.5789, 0.5496, 0.4553, 0.5744, 0.6326, 0.2131, 0.5205, 0.9306, 0.9283, 0.9381, 0.9389, 0.9292, 0.9276, 0.9969, 0.1629, 1.0, 0.9875, 0.9196, 0.07049, 0.9341, 0.997, 0.9969, 0.9684, 0.9791, 0.9886, 0.1069, 0.1401, 0.1391, 0.08265, 0.1055, 0.2991, 0.1051, 0.1184, 0.1028, 0.1065, 0.1762, 0.1061, 0.1052, 0.1047, 0.2305, 0.09948, 0.0982, 0.09876, 0.09962, 0.3971, 0.5463, 0.8076, 0.8063, 0.8032, 0.8039, 0.606, 0.6234, 0.4256, 0.4224, 0.4258, 0.4232, 0.0066]): _vg.add([_i], _w, 'REPLACE')
_vg = ob_cube.vertex_groups.new(name='spinefront.002')
for _i, _w in zip([17, 29, 34, 37, 38, 42, 43, 44, 48, 49, 50, 54, 55, 56, 60, 61, 62, 66, 67, 70, 73, 74, 75, 76, 77, 78, 79, 80, 81, 82, 83, 84, 85, 86, 173, 174, 268, 280, 281, 289, 292, 293, 297, 298, 300, 301, 305, 306, 308, 309, 313, 314, 316, 317, 321, 322, 324, 325, 329, 331, 334, 335, 339, 342, 343, 344, 345, 346, 347, 348, 349, 350, 351, 352, 353, 354, 355, 356, 357, 358, 359, 360, 453, 454], [0.1053, 0.1053, 0.0223, 0.05296, 0.0724, 0.1637, 0.07079, 0.1033, 0.257, 0.08013, 0.1188, 0.3323, 0.1077, 0.1721, 0.6125, 0.001157, 0.009165, 0.03204, 0.6966, 0.05208, 0.8734, 0.702, 0.876, 0.8769, 0.7638, 0.8867, 0.8781, 0.8752, 0.8771, 0.8822, 0.8862, 0.8882, 0.8875, 0.886, 0.06862, 0.007277, 0.1053, 0.0223, 0.01964, 0.0223, 0.05296, 0.0724, 0.1637, 0.2668, 0.07079, 0.1033, 0.257, 0.4275, 0.08013, 0.1188, 0.3323, 0.6032, 0.1077, 0.1721, 0.6125, 0.97, 0.001157, 0.009165, 0.03204, 0.6966, 0.05208, 0.8772, 0.005733, 0.8734, 0.8365, 0.702, 0.8342, 0.876, 0.6886, 0.8769, 0.7638, 0.8867, 0.8781, 0.8045, 0.8752, 0.8771, 0.8822, 0.7548, 0.8862, 0.8882, 0.8875, 0.886, 0.06862, 0.007277]): _vg.add([_i], _w, 'REPLACE')
_vg = ob_cube.vertex_groups.new(name='UpperLegFron.r')
for _i, _w in zip([0, 1, 4, 5, 9, 13, 15, 16, 17, 21, 22, 23, 24, 25, 26, 27, 28, 29, 34, 35, 36, 37, 38, 40, 41, 42, 43, 44, 46, 47, 48, 49, 50, 52, 53, 54, 55, 56, 60, 67, 74, 88, 171, 172, 173, 174, 175, 176, 177, 178, 179, 180, 181, 182, 183, 184, 185, 186, 258, 280, 281, 282, 298, 306, 314, 322], [0.0531, 0.895, 0.157, 0.7708, 0.1508, 0.01883, 0.04027, 0.05364, 0.6275, 0.3829, 0.8952, 0.7668, 0.3263, 0.1329, 0.1586, 0.1049, 0.05071, 0.3137, 0.5401, 0.2978, 0.1398, 0.28, 0.3382, 0.04061, 0.09766, 0.329, 0.1303, 0.1515, 0.02085, 0.06591, 0.1511, 0.0961, 0.1054, 0.001112, 0.05265, 0.1065, 0.05836, 0.05874, 0.03216, 0.01301, 0.004416, 0.0146, 0.9743, 0.9642, 0.735, 0.6936, 0.9957, 0.9933, 0.9242, 0.9552, 0.3269, 0.2011, 0.1813, 0.2529, 0.06419, 0.0713, 0.07031, 0.07062, 0.008823, 0.2701, 0.1347, 0.06925, 0.1862, 0.07314, 0.03502, 2.628e-06]): _vg.add([_i], _w, 'REPLACE')
_vg = ob_cube.vertex_groups.new(name='LowerLegFront.r')
for _i, _w in zip([179, 180, 181, 182, 183, 184, 185, 186, 187, 188, 189, 190, 191, 192, 193, 194, 195, 196, 197, 198, 199, 200, 201, 202, 203, 204, 205, 206, 211, 212, 213, 214, 215, 216, 217, 218], [0.6727, 0.7959, 0.8153, 0.7463, 0.9351, 0.9253, 0.9258, 0.9283, 0.987, 0.9737, 0.9718, 0.9833, 0.9141, 0.7903, 0.8021, 0.9383, 0.7926, 0.3853, 0.2799, 0.8134, 0.586, 0.1337, 0.07079, 0.5909, 0.4576, 0.09875, 0.06668, 0.4541, 0.4734, 0.1775, 0.443, 0.1678, 0.1186, 0.474, 0.1155, 0.4493]): _vg.add([_i], _w, 'REPLACE')
_vg = ob_cube.vertex_groups.new(name='PawFront.r')
for _i, _w in zip([191, 192, 193, 194, 195, 196, 197, 198, 199, 200, 201, 202, 203, 204, 205, 206, 207, 208, 209, 210, 211, 212, 213, 214, 215, 216, 217, 218], [0.08548, 0.2091, 0.1973, 0.06121, 0.2071, 0.6145, 0.7199, 0.1864, 0.4139, 0.8663, 0.9292, 0.409, 0.5423, 0.9012, 0.9333, 0.5458, 0.9835, 0.9946, 0.9889, 0.9947, 0.5265, 0.8224, 0.557, 0.8321, 0.8813, 0.526, 0.8845, 0.5507]): _vg.add([_i], _w, 'REPLACE')
_vg = ob_cube.vertex_groups.new(name='Bone.005')
for _i, _w in zip([0, 2, 3, 4, 6, 7, 9, 10, 13, 14, 15, 16, 17, 18, 20, 21, 22, 23, 24, 25, 26, 27, 28, 29, 30, 31, 32, 33, 34, 35, 36, 99, 100, 101, 102, 104, 109, 110, 111, 112, 114, 117, 119, 120, 127, 174, 249, 251, 252, 253, 255, 256, 257, 258, 260, 261, 264, 265, 266, 267, 268, 269, 271, 272, 273, 274, 275, 276, 277, 278, 279, 280, 281, 282, 283, 284, 285, 286, 287, 288, 289, 290, 291, 373, 374, 375, 376, 378, 379, 380, 388, 389, 390, 391, 392, 394, 397, 399, 400, 407, 454], [0.01092, 0.2053, 0.1745, 0.004474, 0.2059, 0.1946, 0.4532, 0.6085, 0.3859, 0.009914, 0.2166, 0.08858, 7.975e-05, 0.7189, 0.00585, 0.1811, 0.0008326, 0.03974, 0.1862, 0.4544, 0.08253, 0.2017, 0.5339, 7.975e-05, 0.09637, 0.09011, 0.2235, 0.657, 0.07995, 0.2038, 0.4745, 0.003158, 0.0003156, 0.07385, 0.02252, 0.02437, 0.07575, 0.01608, 0.08, 0.1083, 0.01345, 0.007548, 0.05075, 0.05288, 0.004296, 0.05109, 0.01092, 0.2053, 0.1745, 0.004474, 0.2059, 0.1946, 0.8198, 0.4124, 0.4532, 0.6085, 0.3859, 0.009914, 0.2166, 0.08858, 7.975e-05, 0.7189, 0.00585, 0.1811, 0.0008326, 0.03974, 0.1862, 0.4544, 0.08253, 0.2017, 0.5339, 0.07995, 0.2122, 0.4379, 0.09637, 0.2446, 0.6662, 0.09011, 0.2235, 0.657, 0.07995, 0.2038, 0.4745, 0.003158, 0.0003156, 0.07385, 0.02252, 0.02437, 0.002794, 0.09545, 0.01092, 0.07575, 0.01608, 0.08, 0.1083, 0.01345, 0.007548, 0.05075, 0.05288, 0.004296, 0.05109]): _vg.add([_i], _w, 'REPLACE')
_vg = ob_cube.vertex_groups.new(name='Bone.006')
for _i, _w in zip([2, 3, 6, 7, 9, 13, 20, 21, 25, 28, 35, 36, 99, 101, 107, 109, 112, 120, 251, 252, 255, 256, 258, 260, 264, 271, 272, 276, 279, 281, 282, 290, 291, 373, 375, 380, 384, 385, 388, 389, 392, 400], [0.09264, 0.1014, 0.1503, 0.1058, 0.05595, 0.3064, 0.05169, 0.002098, 0.04315, 0.01214, 0.05777, 0.141, 0.0009021, 0.1375, 0.0006142, 0.03563, 0.06779, 0.01081, 0.09264, 0.1014, 0.1503, 0.1058, 0.3568, 0.05595, 0.3064, 0.05169, 0.002098, 0.04315, 0.01214, 0.06938, 0.1571, 0.05777, 0.141, 0.0009021, 0.1375, 0.2724, 0.0006142, 0.01629, 0.07739, 0.03563, 0.06779, 0.01081]): _vg.add([_i], _w, 'REPLACE')
_vg = ob_cube.vertex_groups.new(name='Bone.007')
for _i, _w in zip([2, 6, 11, 12, 13, 18, 19, 20, 99, 100, 101, 102, 103, 104, 105, 106, 107, 108, 111, 113, 114, 121, 122, 219, 220, 221, 222, 251, 255, 257, 258, 262, 263, 264, 269, 270, 271, 373, 374, 375, 376, 377, 378, 379, 380, 381, 382, 383, 384, 385, 386, 387, 388, 391, 393, 394, 401, 402, 499, 501, 503, 505], [0.01876, 0.007787, 0.5152, 0.4969, 0.01742, 0.05007, 0.5979, 0.5323, 0.108, 0.09417, 0.3948, 0.1822, 0.1336, 0.7347, 0.5582, 0.6454, 0.5599, 0.5827, 0.004696, 0.09084, 0.05477, 0.03549, 0.02173, 0.0374, 0.01161, 0.02592, 0.01067, 0.01876, 0.007787, 0.07173, 0.03586, 0.5152, 0.4969, 0.01742, 0.05007, 0.5979, 0.5323, 0.108, 0.09417, 0.3948, 0.1822, 0.1336, 0.7347, 0.8452, 0.3173, 0.5582, 0.6454, 0.08505, 0.5599, 0.4046, 0.5827, 0.05618, 0.4917, 0.004696, 0.09084, 0.05477, 0.03549, 0.02173, 0.0374, 0.01161, 0.02592, 0.01067]): _vg.add([_i], _w, 'REPLACE')
_vg = ob_cube.vertex_groups.new(name='Bone.008')
for _i, _w in zip([11, 12, 19, 20, 101, 104, 105, 106, 107, 108, 219, 220, 221, 222, 223, 224, 225, 226, 262, 263, 270, 271, 375, 378, 379, 380, 381, 382, 383, 384, 385, 386, 387, 388, 499, 500, 501, 502, 503, 504, 505, 506, 507, 508, 509, 511, 512, 513, 514], [0.09943, 0.09644, 0.1237, 0.1236, 0.05188, 0.05746, 0.1083, 0.1685, 0.1673, 0.193, 0.2142, 0.06733, 0.2877, 0.07972, 0.03923, 0.02216, 0.108, 0.0936, 0.09943, 0.09644, 0.1237, 0.1236, 0.05188, 0.05746, 0.1083, 0.08107, 0.1083, 0.1685, 0.902, 0.1673, 0.4476, 0.193, 0.8922, 0.2485, 0.2142, 0.9197, 0.06733, 0.02941, 0.2877, 0.6418, 0.07972, 0.04935, 0.03923, 0.048, 0.02216, 0.108, 0.1373, 0.0936, 0.1093]): _vg.add([_i], _w, 'REPLACE')
_vg = ob_cube.vertex_groups.new(name='Bone.009')
for _i, _w in zip([11, 12, 19, 20, 105, 106, 107, 108, 219, 220, 221, 222, 223, 224, 225, 226, 227, 228, 229, 230, 231, 232, 233, 234, 235, 236, 237, 238, 239, 241, 242, 262, 263, 270, 271, 381, 382, 384, 385, 386, 387, 499, 500, 501, 502, 503, 504, 505, 506, 507, 508, 509, 510, 511, 512, 513, 514, 515, 516, 517, 518, 519, 520, 521, 522, 523, 524, 525, 526, 527, 528, 529, 530, 531, 532, 533, 534, 535, 536, 537, 538, 539, 540, 541, 543, 544, 545], [0.02209, 0.01188, 0.0693, 0.003939, 0.05469, 0.1016, 0.05111, 0.1096, 0.736, 0.8962, 0.6691, 0.8845, 0.9198, 0.9367, 0.8566, 0.8814, 0.8181, 0.8457, 0.841, 0.8693, 0.2905, 0.2703, 0.512, 0.5058, 0.08632, 0.07776, 0.1576, 0.1445, 0.007138, 0.04169, 0.02805, 0.02209, 0.01188, 0.0693, 0.003939, 0.05469, 0.1016, 0.05111, 0.004682, 0.1096, 0.02392, 0.736, 0.07823, 0.8962, 0.9523, 0.6691, 0.3377, 0.8845, 0.9354, 0.9198, 0.925, 0.9367, 0.9634, 0.8566, 0.8385, 0.8814, 0.8763, 0.8402, 0.9035, 0.8181, 0.8457, 0.841, 0.8163, 0.8693, 0.8884, 0.4126, 0.536, 0.2905, 0.2703, 0.512, 0.2692, 0.5058, 0.2481, 0.1454, 0.1384, 0.08632, 0.07776, 0.1576, 0.09049, 0.1445, 0.06905, 0.0526, 0.02372, 0.007138, 0.04169, 0.01843, 0.02805]): _vg.add([_i], _w, 'REPLACE')
_vg = ob_cube.vertex_groups.new(name='Bone.010')
for _i, _w in zip([223, 224, 225, 227, 228, 229, 230, 231, 232, 233, 234, 235, 236, 237, 238, 239, 240, 241, 242, 243, 244, 245, 246, 247, 248, 507, 508, 509, 511, 515, 516, 517, 518, 519, 520, 521, 522, 523, 524, 525, 526, 527, 528, 529, 530, 531, 532, 533, 534, 535, 536, 537, 538, 539, 540, 541, 542, 543, 544, 545, 546, 547, 548, 549, 550, 551, 552, 553, 554, 555, 556, 557, 558], [0.01919, 0.00301, 0.0189, 0.1671, 0.1433, 0.1367, 0.1134, 0.6879, 0.7097, 0.4709, 0.4791, 0.8393, 0.8362, 0.7878, 0.7912, 0.7469, 0.6954, 0.8109, 0.7774, 0.3285, 0.2644, 0.4884, 0.373, 0.01049, 0.05033, 0.01919, 0.000508, 0.00301, 0.0189, 0.1366, 0.08408, 0.1671, 0.1433, 0.1367, 0.1676, 0.1134, 0.1047, 0.565, 0.4514, 0.6879, 0.7097, 0.4709, 0.7055, 0.4791, 0.7336, 0.784, 0.7903, 0.8393, 0.8362, 0.7878, 0.817, 0.7912, 0.8204, 0.7565, 0.7038, 0.7469, 0.6954, 0.8109, 0.7119, 0.7774, 0.4937, 0.4576, 0.3501, 0.3285, 0.2644, 0.4884, 0.3264, 0.373, 0.2444, 0.006343, 0.03213, 0.01049, 0.05033]): _vg.add([_i], _w, 'REPLACE')
_vg = ob_cube.vertex_groups.new(name='Bone.011')
for _i, _w in zip([235, 236, 237, 238, 239, 240, 241, 242, 243, 244, 245, 246, 247, 248, 531, 532, 533, 534, 535, 536, 537, 538, 539, 540, 541, 542, 543, 544, 545, 546, 547, 548, 549, 550, 551, 552, 553, 554, 555, 556, 557, 558], [0.07365, 0.0856, 0.05332, 0.0636, 0.2243, 0.2815, 0.1429, 0.1834, 0.6581, 0.7261, 0.492, 0.6143, 0.9685, 0.9478, 0.06907, 0.07075, 0.07365, 0.0856, 0.05332, 0.09166, 0.0636, 0.1103, 0.1904, 0.2592, 0.2243, 0.2815, 0.1429, 0.2535, 0.1834, 0.4846, 0.5219, 0.6359, 0.6581, 0.7261, 0.492, 0.6595, 0.6143, 0.7464, 0.9707, 0.9574, 0.9685, 0.9478]): _vg.add([_i], _w, 'REPLACE')
_vg = ob_cube.vertex_groups.new(name='UpperLefBack.r')
for _i, _w in zip([2, 3, 6, 7, 9, 10, 11, 12, 13, 15, 18, 19, 20, 21, 24, 25, 27, 28, 33, 36, 99, 100, 101, 102, 103, 104, 105, 106, 107, 108, 109, 110, 111, 112, 113, 114, 115, 116, 117, 118, 119, 120, 121, 122, 123, 124, 125, 126, 127, 128, 129, 130, 131, 132, 133, 134, 135, 136, 137, 138, 139, 140, 141, 142, 143, 144, 145, 146, 147, 148, 149, 150, 257, 258, 282, 285, 380, 385, 388], [0.6191, 0.6398, 0.5592, 0.614, 0.1471, 0.08431, 0.3094, 0.3315, 0.1832, 0.0148, 0.1469, 0.1842, 0.2312, 0.05178, 0.05802, 0.1684, 0.04625, 0.1395, 0.04049, 0.02091, 0.8131, 0.8301, 0.318, 0.7301, 0.7964, 0.1379, 0.2511, 0.06637, 0.1772, 0.09613, 0.8335, 0.8919, 0.8733, 0.7769, 0.8598, 0.8929, 0.974, 0.9595, 0.9279, 0.9277, 0.9104, 0.8909, 0.9293, 0.924, 0.9817, 0.9838, 0.9708, 0.9747, 0.9428, 0.9552, 0.9654, 0.9532, 0.9905, 0.9903, 0.8612, 0.866, 0.9765, 0.8615, 0.8934, 0.9576, 0.6274, 0.5078, 0.7574, 0.5503, 0.5075, 0.806, 0.07367, 0.09251, 0.4983, 0.09091, 0.07854, 0.5108, 0.02115, 0.04691, 0.0162, 0.003392, 0.1025, 0.03529, 0.0625]): _vg.add([_i], _w, 'REPLACE')
_vg = ob_cube.vertex_groups.new(name='LowerLegBack.r')
for _i, _w in zip([110, 118, 133, 134, 136, 137, 138, 139, 140, 141, 142, 143, 144, 145, 146, 147, 148, 149, 150, 151, 152, 153, 154, 155, 156, 157, 158, 160, 161, 162, 163, 164, 165, 166], [0.03199, 0.04108, 0.1122, 0.1327, 0.1235, 0.1065, 0.02499, 0.3653, 0.4951, 0.2399, 0.4458, 0.4936, 0.1935, 0.9161, 0.9459, 0.5086, 0.9099, 0.9324, 0.4919, 0.1412, 0.936, 0.1222, 0.9522, 0.01853, 0.7339, 0.07348, 0.7399, 0.336, 0.001213, 0.302, 0.02595, 0.2195, 0.02302, 0.1993]): _vg.add([_i], _w, 'REPLACE')
_vg = ob_cube.vertex_groups.new(name='PawBack.r')
for _i, _w in zip([151, 152, 153, 154, 155, 156, 157, 158, 159, 160, 161, 162, 163, 164, 165, 166, 167, 168, 169, 170], [0.8604, 0.06208, 0.8787, 0.04214, 0.9658, 0.2658, 0.9267, 0.2598, 0.99, 0.6638, 0.9744, 0.6979, 0.962, 0.7804, 0.9635, 0.8006, 0.9967, 0.9993, 0.9904, 0.9932]): _vg.add([_i], _w, 'REPLACE')
_vg = ob_cube.vertex_groups.new(name='UpperLefBack.l')
for _i, _w in zip([251, 252, 255, 256, 257, 258, 260, 261, 262, 263, 264, 266, 269, 270, 271, 272, 275, 276, 278, 279, 282, 285, 288, 291, 373, 374, 375, 376, 377, 378, 380, 381, 382, 384, 385, 386, 388, 389, 390, 391, 392, 393, 394, 395, 396, 397, 398, 399, 400, 401, 402, 403, 404, 405, 406, 407, 408, 409, 410, 411, 412, 413, 414, 415, 416, 417, 418, 419, 420, 421, 422, 423, 424, 425, 426, 427, 428, 429, 430], [0.6191, 0.6398, 0.5592, 0.614, 0.02115, 0.04691, 0.1471, 0.08431, 0.3094, 0.3315, 0.1832, 0.0148, 0.1469, 0.1842, 0.2312, 0.05178, 0.05802, 0.1684, 0.04625, 0.1395, 0.0162, 0.003392, 0.04049, 0.02091, 0.8131, 0.8301, 0.318, 0.7301, 0.7964, 0.1379, 0.1025, 0.2511, 0.06637, 0.1772, 0.03529, 0.09613, 0.0625, 0.8335, 0.8919, 0.8733, 0.7769, 0.8598, 0.8929, 0.974, 0.9595, 0.9279, 0.9277, 0.9104, 0.8909, 0.9293, 0.924, 0.9817, 0.9838, 0.9708, 0.9747, 0.9428, 0.9552, 0.9654, 0.9532, 0.9905, 0.9903, 0.8612, 0.866, 0.9765, 0.8615, 0.8934, 0.9576, 0.6274, 0.5078, 0.7574, 0.5503, 0.5075, 0.806, 0.07367, 0.09251, 0.4983, 0.09091, 0.07854, 0.5108]): _vg.add([_i], _w, 'REPLACE')
_vg = ob_cube.vertex_groups.new(name='LowerLegBack.l')
for _i, _w in zip([390, 398, 413, 414, 416, 417, 418, 419, 420, 421, 422, 423, 424, 425, 426, 427, 428, 429, 430, 431, 432, 433, 434, 435, 436, 437, 438, 440, 441, 442, 443, 444, 445, 446], [0.03199, 0.04108, 0.1122, 0.1327, 0.1235, 0.1065, 0.02499, 0.3653, 0.4951, 0.2399, 0.4458, 0.4936, 0.1935, 0.9161, 0.9459, 0.5086, 0.9099, 0.9324, 0.4919, 0.1412, 0.936, 0.1222, 0.9522, 0.01853, 0.7339, 0.07348, 0.7399, 0.336, 0.001213, 0.302, 0.02595, 0.2195, 0.02302, 0.1993]): _vg.add([_i], _w, 'REPLACE')
_vg = ob_cube.vertex_groups.new(name='PawBack.l')
for _i, _w in zip([431, 432, 433, 434, 435, 436, 437, 438, 439, 440, 441, 442, 443, 444, 445, 446, 447, 448, 449, 450], [0.8604, 0.06208, 0.8787, 0.04214, 0.9658, 0.2658, 0.9267, 0.2598, 0.99, 0.6638, 0.9744, 0.6979, 0.962, 0.7804, 0.9635, 0.8006, 0.9967, 0.9993, 0.9904, 0.9932]): _vg.add([_i], _w, 'REPLACE')
_vg = ob_cube.vertex_groups.new(name='UpperLegFron.l')
for _i, _w in zip([29, 249, 250, 253, 254, 258, 260, 264, 266, 267, 268, 272, 273, 274, 275, 276, 277, 278, 279, 280, 281, 282, 289, 290, 291, 292, 293, 295, 296, 297, 298, 300, 301, 303, 304, 305, 306, 308, 309, 311, 312, 313, 314, 316, 317, 321, 322, 331, 344, 362, 451, 452, 453, 454, 455, 456, 457, 458, 459, 460, 461, 462, 463, 464, 465, 466], [0.3137, 0.0531, 0.895, 0.157, 0.7708, 0.008823, 0.1508, 0.01883, 0.04027, 0.05364, 0.6275, 0.3829, 0.8952, 0.7668, 0.3263, 0.1329, 0.1586, 0.1049, 0.05071, 0.2701, 0.1347, 0.06925, 0.5401, 0.2978, 0.1398, 0.28, 0.3382, 0.04061, 0.09766, 0.329, 0.1862, 0.1303, 0.1515, 0.02085, 0.06591, 0.1511, 0.07314, 0.0961, 0.1054, 0.001112, 0.05265, 0.1065, 0.03502, 0.05836, 0.05874, 0.03216, 2.628e-06, 0.01301, 0.004416, 0.0146, 0.9743, 0.9642, 0.735, 0.6936, 0.9957, 0.9933, 0.9242, 0.9552, 0.3269, 0.2011, 0.1813, 0.2529, 0.06419, 0.0713, 0.07031, 0.07062]): _vg.add([_i], _w, 'REPLACE')
_vg = ob_cube.vertex_groups.new(name='LowerLegFront.l')
for _i, _w in zip([459, 460, 461, 462, 463, 464, 465, 466, 467, 468, 469, 470, 471, 472, 473, 474, 475, 476, 477, 478, 479, 480, 481, 482, 483, 484, 485, 486, 491, 492, 493, 494, 495, 496, 497, 498], [0.6727, 0.7959, 0.8153, 0.7463, 0.9351, 0.9253, 0.9258, 0.9283, 0.987, 0.9737, 0.9718, 0.9833, 0.9141, 0.7903, 0.8021, 0.9383, 0.7926, 0.3853, 0.2799, 0.8134, 0.586, 0.1337, 0.07079, 0.5909, 0.4576, 0.09875, 0.06668, 0.4541, 0.4734, 0.1775, 0.443, 0.1678, 0.1186, 0.474, 0.1155, 0.4493]): _vg.add([_i], _w, 'REPLACE')
_vg = ob_cube.vertex_groups.new(name='PawFront.l')
for _i, _w in zip([471, 472, 473, 474, 475, 476, 477, 478, 479, 480, 481, 482, 483, 484, 485, 486, 487, 488, 489, 490, 491, 492, 493, 494, 495, 496, 497, 498], [0.08548, 0.2091, 0.1973, 0.06121, 0.2071, 0.6145, 0.7199, 0.1864, 0.4139, 0.8663, 0.9292, 0.409, 0.5423, 0.9012, 0.9333, 0.5458, 0.9835, 0.9946, 0.9889, 0.9947, 0.5265, 0.8224, 0.557, 0.8321, 0.8813, 0.526, 0.8845, 0.5507]): _vg.add([_i], _w, 'REPLACE')
_m = ob_cube.modifiers.new('Armature', 'ARMATURE')
_m.object = ob_root
ob_root.location = (0.0, -5.96e-05, 5.96e-08)
ob_root.rotation_euler = (-1.583, -0.0, 0.0)
ob_root.scale = (0.3406, 0.3406, 0.3406)
ob_root.show_in_front = True

# ---- collection membership
col_collection.objects.link(ob_cube)
col_collection.objects.link(ob_root)

# ---- scene / render settings (as saved in the file)
scene.frame_start = 1; scene.frame_end = 40; scene.frame_set(1)
scene.render.engine = 'BLENDER_EEVEE_NEXT'
scene.cycles.use_denoising = False
scene.cycles.samples = 128
scene.cycles.sampling_pattern = 'TABULATED_SOBOL'
scene.cycles.use_adaptive_sampling = False
scene.cycles.use_light_tree = False
scene.view_settings.view_transform = 'Filmic'
bpy.context.view_layer.update()

# ---- added for rendering (the .blend has no active camera and no usable light): camera, sun
cam_auto = bpy.data.cameras.new('AutoCamera')
cam_auto.lens = 50.0
cam_auto.sensor_width = 36.0
cam_auto.clip_end = 1000.0
ob_auto_camera = bpy.data.objects.new('AutoCamera', cam_auto)
scene.collection.objects.link(ob_auto_camera)
ob_auto_camera.location = (2.19158, -2.59926, 2.33042)
ob_auto_camera.rotation_euler = (1.09748, -7.21219e-08, 0.694738)
scene.camera = ob_auto_camera
light_auto_sun = bpy.data.lights.new('AutoSun', 'SUN')
light_auto_sun.energy = 3.0
light_auto_sun.angle = 0.0523599
ob_auto_sun = bpy.data.objects.new('AutoSun', light_auto_sun)
scene.collection.objects.link(ob_auto_sun)
ob_auto_sun.rotation_euler = (0.872665, 0.174533, 0.523599)
bpy.context.view_layer.update()
